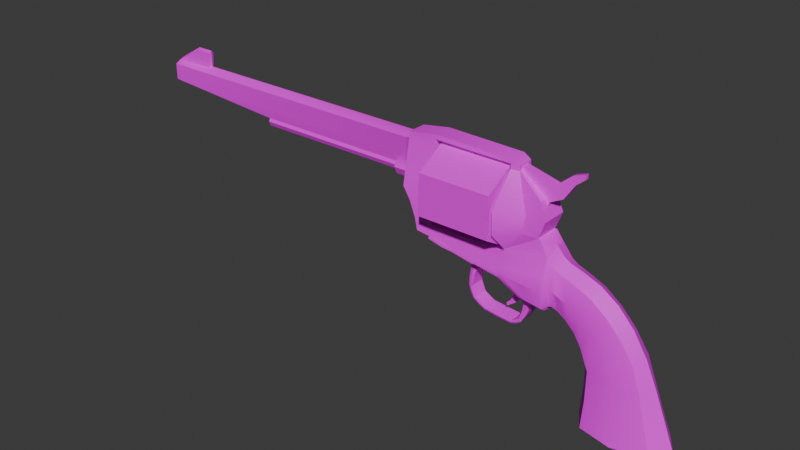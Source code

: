 # Source: Revolver.blend  (saved by Blender 4.4.32; exported with 4.5.12 LTS)
import bpy
from mathutils import Matrix  # noqa: F401  (used for matrix-valued properties, if any)

bpy.ops.wm.read_factory_settings(use_empty=True)
scene = bpy.context.scene
scene.name = 'Scene'

# ---- collections
col_collection = bpy.data.collections.new('Collection'); scene.collection.children.link(col_collection)

# ---- images (referenced by path relative to the original .blend; pixels are not part of the script)
import os
ASSET_DIR = os.environ.get("B2B_ASSET_DIR", "")  # directory of the original .blend (textures are referenced by path, not embedded)
HERE = os.path.dirname(os.path.abspath(__file__))  # packed textures are extracted next to this script under _unpacked/

def load_image(name, relpath, width, height, colorspace="sRGB"):
    """Load a texture the original file referenced (path relative to the .blend, or extracted next to this script)."""
    p = next((c for c in (os.path.join(HERE, relpath), os.path.join(ASSET_DIR, relpath)) if relpath and os.path.exists(c)), "")
    if p:
        img = bpy.data.images.load(p, check_existing=True)
        img.name = name
    else:  # same state as the original file: an image datablock whose file is absent (Cycles renders it pink)
        img = bpy.data.images.new(name, width, height)
        img.source = "FILE"
        img.filepath = "//" + (relpath or name)
    img.colorspace_settings.name = colorspace
    return img
img_revolver_texture = load_image('revolver_texture', 'revolver_texture.png', 1024, 1024, 'sRGB')

# ---- materials (node trees are filled in below, after node groups)
mat_revolver = bpy.data.materials.new('Revolver')

# ---- node groups
ng_smooth_by_angle = bpy.data.node_groups.new('Smooth by Angle', 'GeometryNodeTree')
_s = ng_smooth_by_angle.interface.new_socket(name='Mesh', in_out='OUTPUT', socket_type='NodeSocketGeometry')
_s = ng_smooth_by_angle.interface.new_socket(name='Mesh', in_out='INPUT', socket_type='NodeSocketGeometry')
_s = ng_smooth_by_angle.interface.new_socket(name='Angle', in_out='INPUT', socket_type='NodeSocketFloat')
_s.subtype = 'ANGLE'
_s.default_value = 0.5236
_s.min_value = 0.0
_s.max_value = 3.142
_s.description = 'Maximum face angle for smooth edges'
_s = ng_smooth_by_angle.interface.new_socket(name='Ignore Sharpness', in_out='INPUT', socket_type='NodeSocketBool')
_s.force_non_field = True
ng_smooth_by_angle.description = 'Set the sharpness of mesh edges based on the angle between the neighboring faces'
ng_smooth_by_angle.is_modifier = True
_N = ng_smooth_by_angle.nodes; _L = ng_smooth_by_angle.links
n0 = _N.new('GeometryNodeSetShadeSmooth'); n0.name = 'Set Shade Smooth'; n0.location = (120, -80)
n0.domain = 'EDGE'
n1 = _N.new('GeometryNodeSetShadeSmooth'); n1.name = 'Set Shade Smooth.001'; n1.location = (300, -80)
n2 = _N.new('NodeGroupOutput'); n2.name = 'Group Output'; n2.location = (480, -80)
n3 = _N.new('GeometryNodeInputMeshEdgeAngle'); n3.name = 'Edge Angle'; n3.location = (-440, -240)
n4 = _N.new('NodeGroupInput'); n4.name = 'Group Input'; n4.location = (-80, -80)
n5 = _N.new('GeometryNodeInputEdgeSmooth'); n5.name = 'Is Edge Smooth'; n5.location = (-260, -120)
n6 = _N.new('GeometryNodeInputShadeSmooth'); n6.name = 'Is Shade Smooth'; n6.location = (-440, -397)
n7 = _N.new('FunctionNodeCompare'); n7.name = 'Compare'; n7.location = (-260, -260)
n7.operation = 'LESS_EQUAL'
n7.inputs[6].default_value = (0.0, 0.0, 0.0, 0.0)
n7.inputs[7].default_value = (0.0, 0.0, 0.0, 0.0)
n8 = _N.new('FunctionNodeBooleanMath'); n8.name = 'Boolean Math.001'; n8.location = (-80, -260)
n9 = _N.new('NodeGroupInput'); n9.name = 'Group Input.001'; n9.location = (-440, -329)
n10 = _N.new('NodeGroupInput'); n10.name = 'Group Input.002'; n10.location = (-259, -189)
n11 = _N.new('FunctionNodeBooleanMath'); n11.name = 'Boolean Math'; n11.location = (-80, -149)
n11.operation = 'OR'
n12 = _N.new('FunctionNodeBooleanMath'); n12.name = 'Boolean Math.002'; n12.location = (-260, -380)
n12.operation = 'OR'
n13 = _N.new('NodeGroupInput'); n13.name = 'Group Input.003'; n13.location = (-440, -460)
_L.new(n3.outputs[0], n7.inputs[0])
_L.new(n1.outputs[0], n2.inputs[0])
_L.new(n9.outputs[1], n7.inputs[1])
_L.new(n7.outputs[0], n8.inputs[0])
_L.new(n4.outputs[0], n0.inputs[0])
_L.new(n0.outputs[0], n1.inputs[0])
_L.new(n8.outputs[0], n0.inputs[2])
_L.new(n10.outputs[2], n11.inputs[1])
_L.new(n5.outputs[0], n11.inputs[0])
_L.new(n11.outputs[0], n0.inputs[1])
_L.new(n13.outputs[2], n12.inputs[1])
_L.new(n6.outputs[0], n12.inputs[0])
_L.new(n12.outputs[0], n8.inputs[1])
n2.is_active_output = True

# ---- material node trees
mat_revolver.use_nodes = True; mat_revolver.node_tree.nodes.clear()
_N = mat_revolver.node_tree.nodes; _L = mat_revolver.node_tree.links
n0 = _N.new('ShaderNodeBsdfPrincipled'); n0.name = 'Principled BSDF'; n0.location = (10, 300)
n1 = _N.new('ShaderNodeOutputMaterial'); n1.name = 'Material Output'; n1.location = (300, 300)
n2 = _N.new('ShaderNodeTexImage'); n2.name = 'Image Texture'; n2.location = (-346, 270)
n2.image = img_revolver_texture
_L.new(n0.outputs[0], n1.inputs[0])
_L.new(n2.outputs[0], n0.inputs[0])
n1.is_active_output = True

# ---- world
world_world = bpy.data.worlds.new('World'); scene.world = world_world
world_world.use_nodes = True; world_world.node_tree.nodes.clear()
_N = world_world.node_tree.nodes; _L = world_world.node_tree.links
n0 = _N.new('ShaderNodeOutputWorld'); n0.name = 'World Output'; n0.location = (300, 300)
n1 = _N.new('ShaderNodeBackground'); n1.name = 'Background'; n1.location = (10, 300)
n1.inputs[0].default_value = (0.05088, 0.05088, 0.05088, 1.0)
_L.new(n1.outputs[0], n0.inputs[0])
n0.is_active_output = True
world_world.color = (0.05088, 0.05088, 0.05088)
world_world.sun_shadow_jitter_overblur = 0.0

# ---- meshes
me_cube = bpy.data.meshes.new('Cube')
me_cube.from_pydata([(4.022, -0.608, -1.243), (4.114, -0.608, 0.3804), (4.022, 0.6144, -1.243), (4.114, 0.6144, 0.3804), (4.829, -0.5969, -1.921), (5.414, -0.5969, -0.1507), (4.829, 0.6033, -1.921), (5.414, 0.6033, -0.1507), (5.631, -0.7191, -3.353), (6.876, -0.5969, -1.451), (5.631, 0.7255, -3.353), (6.876, 0.6033, -1.451), (5.628, 0.9219, -5.972), (7.93, -0.65, -3.509), (5.628, -0.9155, -5.972), (7.93, 0.6564, -3.509), (8.738, -0.9155, -5.972), (8.738, 0.9219, -5.972), (3.585, -0.7488, -1.133), (3.634, -0.6518, 0.7526), (3.585, 0.7552, -1.133), (3.634, 0.6582, 0.7526), (3.307, -0.6635, -1.416), (3.377, -0.6538, 1.07), (3.307, 0.6699, -1.416), (3.377, 0.6602, 1.07), (1.314, -0.7936, -0.4512), (3.377, -0.9968, -0.4512), (2.818, 0.607, -1.462), (3.377, 1.003, -0.4512), (2.818, -0.6006, -1.462), (1.314, 0.8, -0.4512), (2.32, -0.3622, -1.48), (2.547, 0.3519, -1.883), (2.547, -0.3455, -1.883), (2.32, 0.3687, -1.48), (2.084, -0.3529, -2.484), (2.191, 0.3392, -2.599), (2.191, -0.3328, -2.599), (2.084, 0.3593, -2.484), (1.726, -0.3529, -2.695), (1.689, 0.3392, -2.862), (1.689, -0.3328, -2.862), (1.726, 0.3593, -2.695), (0.3853, -0.3529, -2.573), (0.3494, 0.3392, -2.729), (0.3494, -0.3328, -2.729), (0.3853, 0.3593, -2.573), (-0.1071, -0.3529, -2.29), (-0.2709, 0.3392, -2.353), (-0.2709, -0.3328, -2.353), (-0.1071, 0.3593, -2.29), (-0.3128, -0.3529, -1.809), (-0.4867, 0.3392, -1.802), (-0.4867, -0.3328, -1.802), (-0.3128, 0.3593, -1.809), (-0.1821, -0.2956, -1.101), (-0.4551, 0.2976, -1.096), (-0.4551, -0.2912, -1.096), (-0.1821, 0.302, -1.101), (0.1063, -0.3064, -0.7704), (-0.4306, 0.2991, -0.7708), (-0.4306, -0.2927, -0.7708), (0.1063, 0.3128, -0.7704), (0.9272, -0.7978, -0.4512), (-1.14, 0.7521, -0.3158), (-1.14, -0.7457, -0.3158), (0.9272, 0.8042, -0.4512), (-2.403, -0.6887, -0.008186), (-1.092, -0.7349, -0.2238), (1.437, 0.6692, -0.7987), (1.437, -0.6628, -0.7987), (-2.403, 0.6951, -0.008186), (-2.411, -0.7093, -0.1267), (0.6985, 0.6068, -0.6278), (0.6985, -0.6004, -0.6278), (-2.411, 0.7157, -0.1267), (-1.092, 0.7413, -0.2238), (4.005, 0.003208, -1.548), (4.068, -0.8372, -0.4314), (4.132, 0.003208, 0.6848), (4.068, 0.8436, -0.4314), (4.409, 0.6047, -1.512), (4.688, 0.6047, 0.1756), (5.122, 0.8283, -1.036), (4.72, 0.003208, -2.253), (5.523, 0.003208, 0.1813), (5.122, -0.8219, -1.036), (4.409, -0.5983, -1.512), (4.688, -0.5983, 0.1756), (6.282, 0.8484, -2.19), (5.151, 0.003208, -3.617), (7.102, 0.003208, -1.198), (6.282, -0.842, -2.19), (6.157, -0.5969, -0.6993), (6.157, 0.6033, -0.6993), (5.188, 0.6155, -2.48), (5.188, -0.6091, -2.48), (7.183, 1.266, -5.972), (8.326, 0.7693, -4.725), (8.312, 0.003208, -3.474), (7.183, -1.26, -5.972), (7.507, 0.6099, -2.379), (9.322, 0.003208, -5.972), (6.884, 0.9148, -3.552), (7.507, -0.6035, -2.379), (5.045, 0.003208, -5.972), (6.884, -0.9084, -3.552), (5.647, 0.7765, -4.719), (5.647, -0.77, -4.719), (8.326, -0.7628, -4.725), (3.602, 0.003208, -1.44), (3.621, -0.9155, -0.1264), (3.639, 0.003208, 1.075), (3.621, 0.9219, -0.1264), (3.796, -0.6302, 0.57), (3.766, -0.6405, -1.122), (3.796, 0.6366, 0.57), (3.766, 0.647, -1.122), (2.305, 0.8584, -1.12), (3.377, -0.9382, 0.2737), (3.471, 0.9775, -0.8199), (3.225, 0.9615, -1.166), (3.504, -0.6579, 0.9168), (3.463, -0.6728, -1.401), (3.504, 0.6643, 0.9168), (3.463, 0.6792, -1.401), (3.346, 0.003208, -1.502), (3.225, -0.9551, -1.166), (3.377, 0.003208, 1.35), (3.377, 0.9446, 0.2737), (3.471, -0.9711, -0.8199), (2.305, -0.8519, -1.12), (2.987, 0.003208, -1.579), (1.104, -0.57, -0.6695), (2.346, 0.9056, -0.4512), (2.346, -0.8992, -0.4512), (3.069, -0.6556, -1.417), (3.069, 0.662, -1.417), (2.452, 0.4065, -1.662), (2.452, -0.4001, -1.662), (2.615, 0.003208, -1.926), (1.121, -0.7917, -0.4512), (2.639, -0.4704, -1.589), (2.639, 0.4768, -1.589), (1.326, 0.8054, -0.6626), (1.326, -0.799, -0.6626), (2.139, 0.3748, -2.538), (2.139, -0.3684, -2.538), (2.197, 0.003208, -2.565), (2.082, 0.003208, -2.485), (2.233, 0.3593, -1.98), (2.233, -0.3529, -1.98), (2.402, -0.3328, -2.238), (2.402, 0.3392, -2.238), (1.702, 0.3748, -2.78), (1.702, -0.3684, -2.78), (1.611, 0.003208, -2.84), (1.73, 0.003208, -2.693), (1.969, -0.3328, -2.758), (1.969, 0.3392, -2.758), (1.919, 0.3593, -2.605), (1.919, -0.3529, -2.605), (0.3709, 0.3748, -2.653), (0.3709, -0.3684, -2.653), (0.4123, 0.003208, -2.718), (0.3832, 0.003208, -2.57), (1.024, 0.3392, -2.813), (1.057, 0.3593, -2.64), (1.057, -0.3529, -2.64), (1.024, -0.3328, -2.813), (-0.1912, 0.3748, -2.321), (-0.1912, -0.3684, -2.321), (-0.2499, 0.003208, -2.344), (-0.1043, 0.003208, -2.289), (0.1244, 0.3593, -2.436), (0.1244, -0.3529, -2.436), (0.003123, -0.3328, -2.553), (0.003123, 0.3392, -2.553), (-0.4001, 0.3748, -1.804), (-0.4001, -0.3684, -1.804), (-0.4774, 0.003208, -1.786), (-0.31, 0.003208, -1.81), (-0.3971, -0.3328, -2.089), (-0.3971, 0.3392, -2.089), (-0.2177, 0.3593, -2.055), (-0.2177, -0.3529, -2.055), (-0.3177, 0.3532, -1.09), (-0.3177, -0.3468, -1.09), (-0.4843, 0.003208, -1.115), (-0.1664, 0.003208, -1.059), (-0.2489, 0.3547, -1.433), (-0.2489, -0.3482, -1.433), (-0.4801, -0.3269, -1.433), (-0.4801, 0.3333, -1.433), (-0.168, 0.3763, -0.7682), (-0.168, -0.3699, -0.7682), (-0.5333, 0.003208, -0.7563), (-0.4449, 0.2843, -0.9101), (-0.05099, 0.2921, -0.9052), (-0.05099, -0.2857, -0.9052), (-0.4449, -0.2779, -0.9101), (-1.12, 0.7513, -0.2772), (0.02405, -0.755, -0.3761), (-2.403, 0.003208, -0.008186), (-1.081, 0.003208, -0.3865), (0.894, 0.7918, -0.5839), (0.3413, -0.4289, -0.6834), (-0.5471, -0.4057, -0.587), (-0.5471, 0.4121, -0.587), (2.303, 0.003208, -1.463), (1.878, 0.571, -1.102), (1.878, -0.5646, -1.102), (0.1575, 0.003208, -0.7647), (-2.407, 0.7051, -0.06742), (0.3413, 0.4353, -0.6834), (0.894, -0.7854, -0.5839), (-2.411, 0.003208, -0.1267), (-1.12, -0.7449, -0.2772), (0.8167, 0.003208, -0.6637), (0.02405, 0.7614, -0.3761), (1.104, 0.5764, -0.6695), (1.121, 0.7981, -0.4512), (1.421, 0.003208, -0.8177), (-1.68, 0.785, -0.2443), (-2.407, -0.6987, -0.06742), (-1.641, 0.7727, -0.1335), (-1.641, -0.7663, -0.1335), (-1.68, -0.7786, -0.2443), (-0.05099, -0.7399, -0.5223), (-0.05099, 0.7463, -0.5223), (3.782, -0.8703, -0.2705), (4.549, 0.8302, -0.6681), (6.336, 0.003208, -0.3766), (4.549, -0.8238, -0.6681), (4.356, 0.003208, -1.828), (4.741, 0.003208, 0.492), (6.921, 0.8541, -2.66), (5.678, 0.8314, -1.572), (5.678, -0.825, -1.572), (4.991, 0.003208, -2.813), (6.996, 1.058, -4.73), (6.921, -0.8477, -2.66), (7.183, 0.003208, -5.972), (7.764, 0.003208, -2.259), (5.141, 0.003208, -4.734), (8.822, 0.003208, -4.721), (6.996, -1.052, -4.73), (3.495, -0.9441, 0.0762), (3.801, 0.003208, 0.8835), (3.763, 0.003208, -1.435), (3.782, 0.8767, -0.2705), (3.421, -0.9378, -1.213), (3.507, 0.003208, 1.226), (3.478, 0.003208, -1.488), (3.421, 0.9442, -1.213), (2.797, 0.003208, -1.698), (3.495, 0.9505, 0.0762), (2.763, -0.9383, -1.115), (2.763, 0.9447, -1.115), (3.177, 0.003208, -1.522), (2.229, 0.003208, -1.974), (2.132, 0.7017, -1.23), (2.132, -0.6953, -1.23), (1.96, 0.003208, -2.754), (2.324, -0.3684, -2.111), (2.419, 0.003208, -2.247), (2.324, 0.3748, -2.111), (1.04, 0.3748, -2.73), (1.946, 0.3748, -2.684), (1.918, 0.003208, -2.601), (1.946, -0.3684, -2.684), (0.1271, 0.003208, -2.433), (1.058, 0.003208, -2.636), (1.04, -0.3684, -2.73), (1.02, 0.003208, -2.815), (-0.3989, 0.003208, -2.086), (0.0607, -0.3684, -2.496), (0.01164, 0.003208, -2.554), (0.0607, 0.3748, -2.496), (-0.2436, 0.003208, -1.432), (-0.3107, 0.3748, -2.073), (-0.2136, 0.003208, -2.055), (-0.3107, -0.3684, -2.073), (-0.2496, 0.344, -0.906), (-0.368, -0.3626, -1.432), (-0.4902, 0.003208, -1.436), (-0.368, 0.369, -1.432), (-1.65, -0.7741, -0.1915), (-0.01001, 0.003208, -0.9049), (-0.2496, -0.3376, -0.906), (-0.495, 0.003208, -0.912), (-2.407, 0.003208, -0.06742), (0.00667, -0.7505, -0.482), (-0.6933, 0.003208, -0.5728), (0.006671, 0.7569, -0.482), (0.4842, 0.003208, -0.7002), (1.851, 0.003208, -1.091), (1.112, -0.7763, -0.6181), (1.107, 0.003208, -0.6876), (1.112, 0.7827, -0.6181), (-1.65, 0.7805, -0.1915), (-1.675, 0.003208, -0.2513), (-0.09415, -0.547, -0.6369), (-0.09415, 0.5534, -0.6369), (-2.313, -0.6392, 0.5358), (-3.002, -0.7389, 0.09041), (-2.313, 0.6456, 0.5358), (-0.8321, -0.6392, 0.4796), (-0.8321, 0.6456, 0.4796), (-3.002, 0.7453, 0.09041), (-3.002, 0.003208, 0.09041), (-3.131, -0.7413, 0.6854), (-3.131, 0.7477, 0.6854), (1.293, -0.7227, -0.2588), (1.293, 0.7291, -0.2588), (1.34, -0.6392, 0.4796), (1.34, 0.6456, 0.4796), (-2.313, -0.6392, 1.435), (-2.313, 0.6456, 1.435), (-3.376, -0.7917, 1.435), (-3.376, 0.7981, 1.435), (-2.313, -0.6391, 2.019), (-2.313, 0.6455, 2.019), (-3.662, -0.8562, 2.019), (-3.662, 0.8626, 2.019), (-2.313, -0.4798, 4.085), (-2.313, 0.4862, 4.085), (-3.933, -0.4289, 4.018), (-3.933, 0.4353, 4.018), (-2.313, -0.4655, 4.352), (-2.313, 0.4719, 4.352), (-3.662, -0.4655, 4.352), (-3.662, 0.4719, 4.352), (1.374, -0.6392, 0.6606), (1.374, 0.6456, 0.6606), (3.021, 0.6211, 1.595), (3.021, -0.6147, 1.595), (1.383, -1.55, 1.604), (1.383, 1.556, 1.604), (2.927, 0.6091, 1.604), (2.927, -0.6026, 1.604), (1.383, -1.591, 2.636), (1.383, 1.598, 2.636), (3.222, 0.6426, 2.401), (3.222, -0.6362, 2.401), (1.383, -0.4517, 4.085), (1.383, 0.4581, 4.085), (2.927, 0.5562, 3.19), (2.927, -0.5497, 3.19), (1.772, 0.3868, 4.322), (1.772, 0.3867, 4.085), (1.772, -0.3803, 4.085), (1.383, 0.4603, 4.322), (1.383, -0.4539, 4.322), (1.772, -0.3803, 4.322), (-2.313, -0.4655, 4.577), (-2.313, 0.4719, 4.577), (1.383, 0.4684, 4.504), (1.383, -0.462, 4.504), (2.155, 0.6273, 1.604), (2.155, -0.6209, 1.604), (2.302, 0.6286, 2.401), (2.302, -0.6222, 2.401), (-3.933, 0.4353, 3.241), (-3.933, -0.4289, 3.241), (-3.662, 0.6767, 3.052), (-3.662, 0.4908, 4.085), (-3.662, -0.4844, 4.085), (-3.662, -0.6703, 3.052), (-18.45, 0.4353, 3.241), (-18.45, 0.4353, 4.018), (-18.45, -0.4289, 4.018), (-18.45, -0.4289, 3.241), (-4.496, -0.3344, 2.738), (-4.496, 0.3408, 2.738), (-12.11, -0.3344, 2.738), (-12.11, 0.3408, 2.738), (-4.496, -0.397, 2.59), (-4.496, 0.4034, 2.59), (-12.11, -0.397, 2.59), (-12.11, 0.4034, 2.59), (-4.496, -0.3039, 2.375), (-4.496, 0.3103, 2.375), (-12.11, -0.3039, 2.375), (-12.11, 0.3103, 2.375), (-4.348, -0.5226, 2.833), (-4.348, 0.529, 2.833), (-4.348, -0.62, 2.602), (-4.348, 0.6264, 2.602), (-4.348, -0.475, 2.267), (-4.348, 0.4814, 2.267), (-3.757, -0.5226, 2.833), (-3.757, 0.529, 2.833), (-3.757, -0.62, 2.602), (-3.757, 0.6264, 2.602), (-3.757, -0.475, 2.267), (-3.757, 0.4814, 2.267), (-3.933, 0.003208, 4.237), (-18.45, 0.003208, 4.237), (-12.11, 0.003208, 2.52), (-18.45, 0.003208, 3.024), (-18.45, 0.3365, 3.33), (-18.45, 0.3365, 3.93), (-18.45, 0.003208, 4.098), (-18.45, -0.3301, 3.93), (-18.45, -0.3301, 3.33), (-18.45, 0.003208, 3.162), (-18.21, 0.3365, 3.33), (-18.21, 0.3365, 3.93), (-18.21, 0.003208, 4.098), (-18.21, -0.3301, 3.93), (-18.21, -0.3301, 3.33), (-18.21, 0.003208, 3.162), (-16.28, 0.003208, 4.237), (-16.36, -0.4289, 4.018), (-16.36, 0.4353, 4.018), (-18.45, 0.1494, 4.169), (-18.45, -0.1429, 4.169), (-17.1, 0.1212, 4.916), (-16.28, 0.003208, 5.025), (-16.28, 0.1212, 4.916), (-16.36, 0.1319, 4.177), (-16.36, -0.1255, 4.177), (-17.1, 0.003208, 5.025), (-17.1, -0.1148, 4.916), (-16.28, -0.1148, 4.916)], [(365, 392)], [(0, 79, 231, 116), (79, 1, 115, 231), (231, 115, 19, 112), (116, 231, 112, 18), (2, 81, 232, 82), (81, 3, 83, 232), (232, 83, 7, 84), (82, 232, 84, 6), (7, 86, 233, 95), (86, 5, 94, 233), (233, 94, 9, 92), (95, 233, 92, 11), (4, 87, 234, 88), (87, 5, 89, 234), (234, 89, 1, 79), (88, 234, 79, 0), (2, 82, 235, 78), (82, 6, 85, 235), (235, 85, 4, 88), (78, 235, 88, 0), (7, 83, 236, 86), (83, 3, 80, 236), (236, 80, 1, 89), (86, 236, 89, 5), (10, 90, 237, 104), (11, 102, 237, 90), (15, 104, 237, 102), (6, 84, 238, 96), (84, 7, 95, 238), (238, 95, 11, 90), (96, 238, 90, 10), (5, 87, 239, 94), (87, 4, 97, 239), (239, 97, 8, 93), (94, 239, 93, 9), (4, 85, 240, 97), (85, 6, 96, 240), (240, 96, 10, 91), (97, 240, 91, 8), (10, 104, 241, 108), (104, 15, 99, 241), (241, 99, 17, 98), (108, 241, 98, 12), (9, 93, 242, 105), (8, 107, 242, 93), (13, 105, 242, 107), (12, 98, 243, 106), (98, 17, 103, 243), (243, 103, 16, 101), (106, 243, 101, 14), (11, 92, 244, 102), (92, 9, 105, 244), (244, 105, 13, 100), (102, 244, 100, 15), (8, 91, 245, 109), (91, 10, 108, 245), (245, 108, 12, 106), (109, 245, 106, 14), (15, 100, 246, 99), (100, 13, 110, 246), (246, 110, 16, 103), (99, 246, 103, 17), (13, 107, 247, 110), (107, 8, 109, 247), (247, 109, 14, 101), (110, 247, 101, 16), (18, 112, 248, 131), (112, 19, 123, 248), (248, 123, 23, 120), (131, 248, 120, 27), (1, 80, 249, 115), (80, 3, 117, 249), (249, 117, 21, 113), (115, 249, 113, 19), (2, 78, 250, 118), (78, 0, 116, 250), (250, 116, 18, 111), (118, 250, 111, 20), (3, 81, 251, 117), (81, 2, 118, 251), (251, 118, 20, 114), (117, 251, 114, 21), (22, 124, 252, 128), (18, 131, 252, 124), (27, 128, 252, 131), (19, 113, 253, 123), (113, 21, 125, 253), (253, 125, 25, 129), (123, 253, 129, 23), (20, 111, 254, 126), (111, 18, 124, 254), (254, 124, 22, 127), (126, 254, 127, 24), (20, 126, 255, 121), (24, 122, 255, 126), (29, 121, 255, 122), (67, 220, 77, 315), (28, 133, 256, 144), (133, 30, 143, 256), (256, 143, 34, 141), (144, 256, 141, 33), (21, 114, 257, 125), (114, 20, 121, 257), (257, 121, 29, 130), (125, 257, 130, 25), (226, 72, 307, 309, 77), (22, 128, 258, 137), (128, 27, 136, 258), (258, 136, 26, 132), (137, 258, 132, 30), (29, 122, 259, 135), (122, 24, 138, 259), (259, 138, 28, 119), (135, 259, 119, 31), (24, 127, 260, 138), (127, 22, 137, 260), (260, 137, 30, 133), (138, 260, 133, 28), (32, 210, 261, 152), (210, 35, 151, 261), (261, 151, 39, 150), (152, 261, 150, 36), (31, 119, 262, 145), (28, 144, 262, 119), (33, 139, 262, 144), (35, 211, 262, 139), (70, 145, 262, 211), (64, 142, 314), (30, 132, 263, 143), (26, 146, 263, 132), (71, 212, 263, 146), (32, 140, 263, 212), (34, 143, 263, 140), (37, 149, 264, 160), (149, 38, 159, 264), (264, 159, 42, 157), (160, 264, 157, 41), (34, 140, 265, 153), (140, 32, 152, 265), (265, 152, 36, 148), (153, 265, 148, 38), (33, 141, 266, 154), (141, 34, 153, 266), (266, 153, 38, 149), (154, 266, 149, 37), (35, 139, 267, 151), (139, 33, 154, 267), (267, 154, 37, 147), (151, 267, 147, 39), (43, 155, 268, 168), (155, 41, 167, 268), (268, 167, 45, 163), (168, 268, 163, 47), (39, 147, 269, 161), (147, 37, 160, 269), (269, 160, 41, 155), (161, 269, 155, 43), (36, 150, 270, 162), (150, 39, 161, 270), (270, 161, 43, 158), (162, 270, 158, 40), (38, 148, 271, 159), (148, 36, 162, 271), (271, 162, 40, 156), (159, 271, 156, 42), (44, 166, 272, 176), (166, 47, 175, 272), (272, 175, 51, 174), (176, 272, 174, 48), (40, 158, 273, 169), (158, 43, 168, 273), (273, 168, 47, 166), (169, 273, 166, 44), (42, 156, 274, 170), (156, 40, 169, 274), (274, 169, 44, 164), (170, 274, 164, 46), (41, 157, 275, 167), (157, 42, 170, 275), (275, 170, 46, 165), (167, 275, 165, 45), (49, 173, 276, 184), (173, 50, 183, 276), (276, 183, 54, 181), (184, 276, 181, 53), (46, 164, 277, 177), (164, 44, 176, 277), (277, 176, 48, 172), (177, 277, 172, 50), (45, 165, 278, 178), (165, 46, 177, 278), (278, 177, 50, 173), (178, 278, 173, 49), (47, 163, 279, 175), (163, 45, 178, 279), (279, 178, 49, 171), (175, 279, 171, 51), (52, 182, 280, 192), (182, 55, 191, 280), (280, 191, 59, 190), (192, 280, 190, 56), (51, 171, 281, 185), (171, 49, 184, 281), (281, 184, 53, 179), (185, 281, 179, 55), (48, 174, 282, 186), (174, 51, 185, 282), (282, 185, 55, 182), (186, 282, 182, 52), (50, 172, 283, 183), (172, 48, 186, 283), (283, 186, 52, 180), (183, 283, 180, 54), (59, 187, 284, 199), (187, 57, 198, 284), (284, 198, 61, 195), (199, 284, 195, 63), (54, 180, 285, 193), (180, 52, 192, 285), (285, 192, 56, 188), (193, 285, 188, 58), (53, 181, 286, 194), (181, 54, 193, 286), (286, 193, 58, 189), (194, 286, 189, 57), (55, 179, 287, 191), (179, 53, 194, 287), (287, 194, 57, 187), (191, 287, 187, 59), (66, 218, 288, 228), (218, 69, 227, 288), (288, 227, 68, 225), (228, 288, 225, 73), (56, 190, 289, 200), (190, 59, 199, 289), (289, 199, 63, 213), (200, 289, 213, 60), (58, 188, 290, 201), (188, 56, 200, 290), (290, 200, 60, 196), (201, 290, 196, 62), (57, 189, 291, 198), (189, 58, 201, 291), (291, 201, 62, 197), (198, 291, 197, 61), (73, 225, 292, 217), (225, 68, 204, 292), (292, 204, 72, 214), (217, 292, 214, 76), (66, 229, 293, 218), (229, 75, 216, 293), (293, 216, 64, 203), (218, 293, 203, 69), (61, 197, 294, 209), (197, 62, 208, 294), (294, 208, 66, 205), (209, 294, 205, 65), (74, 230, 295, 206), (230, 65, 202, 295), (295, 202, 77, 220), (206, 295, 220, 67), (63, 215, 296, 213), (215, 74, 219, 296), (296, 219, 75, 207), (213, 296, 207, 60), (71, 223, 297, 212), (223, 70, 211, 297), (297, 211, 35, 210), (212, 297, 210, 32), (64, 216, 298, 142), (216, 75, 134, 298), (298, 134, 71, 146), (142, 298, 146, 26), (75, 219, 299, 134), (219, 74, 221, 299), (299, 221, 70, 223), (134, 299, 223, 71), (74, 206, 300, 221), (206, 67, 222, 300), (300, 222, 31, 145), (221, 300, 145, 70), (317, 130, 315), (77, 202, 301, 226), (202, 65, 224, 301), (301, 224, 76, 214), (226, 301, 214, 72), (65, 205, 302, 224), (205, 66, 228, 302), (302, 228, 73, 217), (224, 302, 217, 76), (62, 196, 303, 208), (196, 60, 207, 303), (303, 207, 75, 229), (208, 303, 229, 66), (63, 195, 304, 215), (195, 61, 209, 304), (304, 209, 65, 230), (215, 304, 230, 74), (135, 31, 26, 136, 27, 29), (307, 305, 308, 309), (69, 203, 64, 314), (72, 204, 311, 310), (311, 306, 312, 313, 310), (307, 72, 310, 313), (68, 305, 312, 306), (313, 312, 320, 321), (227, 69, 308, 305, 68), (204, 68, 306, 311), (315, 29, 31), (308, 69, 314, 316), (309, 308, 316, 317), (77, 309, 317, 315), (67, 315, 222), (222, 315, 31), (26, 314, 142), (318, 319, 323, 322), (337, 336, 340, 341), (23, 129, 25), (316, 120, 23), (314, 27, 120), (317, 25, 130), (315, 130, 29), (27, 26, 29), (316, 23, 337, 334), (316, 314, 120), (314, 26, 27), (26, 31, 29), (312, 305, 318, 320), (305, 307, 319, 318), (307, 313, 321, 319), (323, 325, 366, 367, 327), (320, 318, 322, 324), (321, 320, 324, 325), (319, 321, 325, 323), (327, 367, 333, 331), (322, 323, 327, 326), (324, 322, 326, 368, 369), (333, 332, 356, 357), (326, 327, 331, 330), (368, 326, 330, 332), (367, 368, 332, 333), (25, 317, 335, 336), (317, 316, 334, 335), (25, 336, 129), (129, 337, 23), (336, 337, 129), (361, 341, 345, 363), (335, 339, 360), (335, 334, 338, 339), (334, 337, 341), (363, 345, 349, 352), (339, 338, 342, 343), (341, 340, 344, 345), (360, 339, 343, 362), (355, 359, 354), (343, 342, 346, 347), (345, 344, 348, 349), (362, 343, 347, 351), (352, 349, 348, 351), (352, 351, 350, 355), (347, 346, 354, 353), (346, 352, 355, 354), (351, 347, 353, 350), (359, 358, 357, 356), (332, 330, 356), (333, 357, 331), (354, 359, 356, 330), (350, 358, 359, 355), (353, 358, 350), (358, 353, 331, 357), (353, 354, 330, 331), (340, 360, 362, 344), (338, 361, 363, 342), (344, 362, 351, 348), (342, 363, 352, 346), (336, 335, 360, 340), (338, 334, 341, 361), (325, 396, 397), (365, 328, 415, 372, 373), (364, 329, 367, 366), (329, 398, 328, 368, 367), (328, 365, 369, 368), (372, 418, 399, 404, 405), (329, 364, 370, 371, 416), (365, 373, 376, 374), (401, 370, 377, 400), (374, 376, 380, 378), (375, 364, 387), (370, 364, 375, 377), (381, 379, 383, 385), (365, 386, 392, 369), (377, 375, 379, 381), (376, 400, 377, 381, 380), (383, 382, 384, 385), (380, 381, 385, 384), (378, 380, 384, 382), (374, 378, 388, 386), (386, 388, 394, 392), (390, 391, 397, 396), (383, 379, 389, 391), (382, 383, 391, 390), (379, 375, 387, 389), (378, 382, 390, 388), (325, 397, 395), (366, 395, 393), (374, 386, 365), (391, 389, 395, 397), (389, 387, 393, 395), (388, 390, 396, 394), (324, 394, 396), (369, 392, 394), (325, 324, 396), (366, 325, 395), (324, 369, 394), (393, 387, 364), (366, 393, 364), (398, 329, 416, 422), (398, 414, 423), (373, 401, 400, 376), (405, 404, 410, 411), (370, 401, 407, 402), (401, 373, 406, 407), (399, 417, 371, 403, 404), (373, 372, 405, 406), (371, 370, 402, 403), (408, 413, 412, 411, 410, 409), (406, 405, 411, 412), (403, 402, 408, 409), (407, 406, 412, 413), (402, 407, 413, 408), (404, 403, 409, 410), (423, 426, 425), (426, 420, 424, 425), (422, 417, 419), (417, 399, 424, 419), (423, 414, 420, 426), (422, 416, 371, 417), (399, 418, 425, 424), (420, 421, 419, 424), (415, 423, 418, 372), (414, 422, 421, 420), (328, 398, 423, 415), (414, 398, 422), (418, 423, 425), (421, 422, 419)])
me_cube.polygons.foreach_set('use_smooth', [True] * 445)
_k = {(17, 98): 1.0, (12, 98): 1.0, (16, 101): 1.0, (14, 101): 1.0, (17, 103): 1.0, (16, 103): 1.0, (14, 106): 1.0, (12, 106): 1.0, (27, 120): 1.0, (23, 120): 1.0, (23, 129): 1.0, (25, 129): 1.0, (25, 130): 1.0, (29, 130): 1.0, (27, 29): 1.0, (29, 135): 1.0, (31, 135): 1.0, (26, 136): 1.0, (27, 136): 1.0, (35, 139): 0.43, (33, 139): 0.43, (34, 140): 0.43, (32, 140): 0.43, (64, 142): 1.0, (26, 142): 1.0, (70, 145): 1.0, (31, 145): 1.0, (71, 146): 1.0, (26, 146): 1.0, (39, 147): 0.43, (37, 147): 0.43, (38, 148): 0.43, (36, 148): 0.43, (36, 150): 0.86364, (39, 150): 0.86364, (35, 151): 0.86364, (39, 151): 0.86364, (36, 152): 0.86364, (32, 152): 0.86364, (38, 153): 0.43, (34, 153): 0.43, (37, 154): 0.43, (33, 154): 0.43, (43, 155): 0.43, (41, 155): 0.43, (42, 156): 0.43, (40, 156): 0.43, (40, 158): 0.86364, (43, 158): 0.86364, (38, 159): 0.43, (42, 159): 0.43, (41, 160): 0.43, (37, 160): 0.43, (43, 161): 0.86364, (39, 161): 0.86364, (40, 162): 0.86364, (36, 162): 0.86364, (47, 163): 0.43, (45, 163): 0.43, (46, 164): 0.43, (44, 164): 0.43, (44, 166): 0.86364, (47, 166): 0.86364, (41, 167): 0.43, (45, 167): 0.43, (47, 168): 0.86364, (43, 168): 0.86364, (44, 169): 0.86364, (40, 169): 0.86364, (46, 170): 0.43, (42, 170): 0.43, (51, 171): 0.43, (49, 171): 0.43, (50, 172): 0.43, (48, 172): 0.43, (48, 174): 0.86364, (51, 174): 0.86364, (47, 175): 0.86364, (51, 175): 0.86364, (48, 176): 0.86364, (44, 176): 0.86364, (50, 177): 0.43, (46, 177): 0.43, (49, 178): 0.43, (45, 178): 0.43, (55, 179): 0.43, (53, 179): 0.43, (54, 180): 0.43, (52, 180): 0.43, (52, 182): 0.86364, (55, 182): 0.86364, (50, 183): 0.43, (54, 183): 0.43, (53, 184): 0.43, (49, 184): 0.43, (55, 185): 0.86364, (51, 185): 0.86364, (52, 186): 0.86364, (48, 186): 0.86364, (59, 187): 0.31091, (57, 187): 0.31091, (58, 188): 0.31091, (56, 188): 0.31091, (56, 190): 0.86364, (59, 190): 0.86364, (55, 191): 0.86364, (59, 191): 0.86364, (56, 192): 0.86364, (52, 192): 0.86364, (58, 193): 0.43, (54, 193): 0.43, (57, 194): 0.43, (53, 194): 0.43, (63, 195): 0.31091, (61, 195): 0.31091, (62, 196): 0.31091, (60, 196): 0.31091, (57, 198): 0.31091, (61, 198): 0.31091, (63, 199): 0.31091, (59, 199): 0.31091, (60, 200): 0.31091, (56, 200): 0.31091, (62, 201): 0.31091, (58, 201): 0.31091, (77, 202): 1.0, (65, 202): 1.0, (69, 203): 1.0, (64, 203): 1.0, (68, 204): 1.0, (72, 204): 1.0, (74, 206): 1.0, (67, 206): 1.0, (26, 31): 1.0, (32, 210): 0.41591, (35, 210): 0.41591, (35, 211): 0.41591, (70, 211): 0.41591, (32, 212): 0.41591, (71, 212): 0.41591, (60, 213): 0.91, (63, 213): 0.91, (72, 214): 1.0, (76, 214): 1.0, (64, 216): 1.0, (75, 216): 1.0, (76, 217): 1.0, (73, 217): 1.0, (66, 218): 1.0, (69, 218): 1.0, (67, 220): 1.0, (77, 220): 1.0, (31, 222): 1.0, (67, 222): 1.0, (65, 224): 1.0, (76, 224): 1.0, (73, 225): 1.0, (68, 225): 1.0, (72, 226): 1.0, (77, 226): 1.0, (69, 227): 1.0, (68, 227): 1.0, (73, 228): 1.0, (66, 228): 1.0, (306, 311): 1.0, (305, 307): 1.0, (308, 309): 1.0, (307, 309): 1.0, (312, 313): 1.0, (305, 308): 1.0, (310, 311): 1.0, (316, 317): 1.0, (334, 335): 1.0, (318, 319): 1.0, (320, 321): 1.0, (322, 323): 1.0, (326, 327): 1.0, (330, 331): 1.0, (332, 333): 1.0, (338, 339): 1.0, (342, 343): 1.0, (346, 347): 1.0, (353, 354): 1.0, (356, 357): 1.0, (358, 359): 1.0, (324, 325): 1.0, (367, 368): 1.0, (329, 398): 1.0, (371, 417): 1.0, (328, 398): 1.0, (399, 418): 1.0, (403, 404): 1.0, (404, 405): 1.0, (409, 410): 1.0, (410, 411): 1.0, (419, 424): 1.0, (399, 417): 1.0, (372, 418): 1.0, (424, 425): 1.0}
me_cube.attributes.new('crease_edge', 'FLOAT', 'EDGE').data.foreach_set('value', [_k.get((min(e.vertices), max(e.vertices)), 0.0) for e in me_cube.edges])
_uv = me_cube.uv_layers.new(name='UVMap')
_uv.uv.foreach_set('vector', [0.5294, 0.215, 0.5091, 0.2042, 0.5094, 0.1949, 0.5303, 0.2071, 0.5091, 0.2042, 0.4887, 0.1933, 0.4888, 0.1828, 0.5094, 0.1949, 0.5094, 0.1949, 0.4888, 0.1828, 0.4867, 0.1762, 0.5083, 0.1888, 0.5303, 0.2071, 0.5094, 0.1949, 0.5083, 0.1888, 0.5332, 0.2028, 0.7116, 0.215, 0.732, 0.2041, 0.7333, 0.2193, 0.7108, 0.2284, 0.732, 0.2041, 0.7524, 0.1933, 0.7559, 0.2103, 0.7333, 0.2193, 0.7333, 0.2193, 0.7559, 0.2103, 0.7587, 0.2327, 0.7329, 0.2386, 0.7108, 0.2284, 0.7333, 0.2193, 0.7329, 0.2386, 0.7071, 0.2447, 0.5498, 0.3359, 0.5762, 0.3388, 0.5768, 0.3768, 0.5504, 0.3709, 0.5762, 0.3388, 0.6024, 0.3351, 0.603, 0.37, 0.5768, 0.3768, 0.5768, 0.3768, 0.603, 0.37, 0.6036, 0.4047, 0.5775, 0.4139, 0.5504, 0.3709, 0.5768, 0.3768, 0.5775, 0.4139, 0.551, 0.4056, 0.534, 0.2447, 0.5082, 0.2387, 0.5077, 0.2193, 0.5302, 0.2284, 0.5082, 0.2387, 0.4823, 0.2327, 0.4851, 0.2103, 0.5077, 0.2193, 0.5077, 0.2193, 0.4851, 0.2103, 0.4887, 0.1933, 0.5091, 0.2042, 0.5302, 0.2284, 0.5077, 0.2193, 0.5091, 0.2042, 0.5294, 0.215, 0.7179, 0.3571, 0.7364, 0.3575, 0.7363, 0.3839, 0.7192, 0.3839, 0.7364, 0.3575, 0.7574, 0.3576, 0.7549, 0.3839, 0.7363, 0.3839, 0.7363, 0.3839, 0.7549, 0.3839, 0.7574, 0.4102, 0.7364, 0.4103, 0.7192, 0.3839, 0.7363, 0.3839, 0.7364, 0.4103, 0.7179, 0.4107, 0.5498, 0.3359, 0.5492, 0.3028, 0.5756, 0.3032, 0.5762, 0.3388, 0.5492, 0.3028, 0.5483, 0.2768, 0.5751, 0.2758, 0.5756, 0.3032, 0.5756, 0.3032, 0.5751, 0.2758, 0.6019, 0.2759, 0.6019, 0.3019, 0.5762, 0.3388, 0.5756, 0.3032, 0.6019, 0.3019, 0.6024, 0.3351, 0.6842, 0.2852, 0.722, 0.2838, 0.72, 0.3063, 0.6978, 0.3186, 0.7487, 0.2874, 0.7355, 0.3164, 0.72, 0.3063, 0.722, 0.2838, 0.7144, 0.3433, 0.6978, 0.3186, 0.72, 0.3063, 0.7355, 0.3164, 0.7071, 0.2447, 0.7329, 0.2386, 0.7281, 0.2601, 0.6988, 0.2616, 0.7329, 0.2386, 0.7587, 0.2327, 0.7564, 0.2588, 0.7281, 0.2601, 0.7281, 0.2601, 0.7564, 0.2588, 0.7487, 0.2874, 0.722, 0.2838, 0.6988, 0.2616, 0.7281, 0.2601, 0.722, 0.2838, 0.6842, 0.2852, 0.4823, 0.2327, 0.5082, 0.2387, 0.513, 0.2601, 0.4847, 0.2588, 0.5082, 0.2387, 0.534, 0.2447, 0.5422, 0.2616, 0.513, 0.2601, 0.513, 0.2601, 0.5422, 0.2616, 0.5569, 0.2853, 0.519, 0.2839, 0.4847, 0.2588, 0.513, 0.2601, 0.519, 0.2839, 0.4923, 0.2874, 0.5081, 0.2421, 0.5344, 0.2567, 0.5344, 0.2813, 0.5076, 0.2666, 0.5344, 0.2567, 0.5608, 0.2421, 0.5613, 0.2666, 0.5344, 0.2813, 0.5344, 0.2813, 0.5613, 0.2666, 0.5661, 0.3049, 0.5344, 0.3165, 0.5076, 0.2666, 0.5344, 0.2813, 0.5344, 0.3165, 0.5028, 0.3049, 0.6842, 0.2852, 0.6978, 0.3186, 0.6709, 0.3387, 0.6512, 0.3058, 0.6978, 0.3186, 0.7144, 0.3433, 0.6907, 0.3709, 0.6709, 0.3387, 0.6709, 0.3387, 0.6907, 0.3709, 0.6665, 0.3993, 0.6434, 0.3616, 0.6512, 0.3058, 0.6709, 0.3387, 0.6434, 0.3616, 0.6205, 0.3239, 0.4923, 0.2874, 0.519, 0.2839, 0.521, 0.3064, 0.5055, 0.3164, 0.5569, 0.2853, 0.5432, 0.3186, 0.521, 0.3064, 0.519, 0.2839, 0.5267, 0.3434, 0.5055, 0.3164, 0.521, 0.3064, 0.5432, 0.3186, 0.6023, 0.09475, 0.6023, 0.1638, 0.5482, 0.1517, 0.5685, 0.06127, 0.6023, 0.1638, 0.5728, 0.2263, 0.5279, 0.2421, 0.5482, 0.1517, 0.5482, 0.1517, 0.5279, 0.2421, 0.4941, 0.2087, 0.4941, 0.1396, 0.5685, 0.06127, 0.5482, 0.1517, 0.4941, 0.1396, 0.5236, 0.07712, 0.479, 0.2529, 0.5053, 0.2398, 0.5053, 0.278, 0.4787, 0.2858, 0.5053, 0.2398, 0.5317, 0.2529, 0.532, 0.2858, 0.5053, 0.278, 0.5053, 0.278, 0.532, 0.2858, 0.534, 0.3295, 0.5053, 0.324, 0.4787, 0.2858, 0.5053, 0.278, 0.5053, 0.324, 0.4767, 0.3295, 0.5028, 0.3049, 0.5344, 0.3165, 0.5344, 0.3655, 0.5005, 0.3648, 0.5344, 0.3165, 0.5661, 0.3049, 0.5684, 0.3648, 0.5344, 0.3655, 0.5344, 0.3655, 0.5684, 0.3648, 0.5747, 0.4198, 0.5344, 0.4198, 0.5005, 0.3648, 0.5344, 0.3655, 0.5344, 0.4198, 0.4941, 0.4198, 0.4767, 0.3295, 0.5053, 0.324, 0.5053, 0.3717, 0.4717, 0.3771, 0.5053, 0.324, 0.534, 0.3295, 0.5389, 0.3771, 0.5053, 0.3717, 0.5053, 0.3717, 0.5389, 0.3771, 0.5456, 0.4259, 0.5053, 0.4197, 0.4717, 0.3771, 0.5053, 0.3717, 0.5053, 0.4197, 0.465, 0.4259, 0.5267, 0.3434, 0.5432, 0.3186, 0.5702, 0.3387, 0.5504, 0.3709, 0.5432, 0.3186, 0.5569, 0.2853, 0.5898, 0.3058, 0.5702, 0.3387, 0.5702, 0.3387, 0.5898, 0.3058, 0.6205, 0.3239, 0.5976, 0.3616, 0.5504, 0.3709, 0.5702, 0.3387, 0.5976, 0.3616, 0.5746, 0.3994, 0.5332, 0.2028, 0.5083, 0.1888, 0.5052, 0.1828, 0.5273, 0.1954, 0.5083, 0.1888, 0.4867, 0.1762, 0.4846, 0.1706, 0.5052, 0.1828, 0.5052, 0.1828, 0.4846, 0.1706, 0.4828, 0.1652, 0.5022, 0.177, 0.5273, 0.1954, 0.5052, 0.1828, 0.5022, 0.177, 0.5283, 0.1929, 0.6019, 0.2759, 0.5751, 0.2758, 0.5749, 0.2604, 0.6026, 0.2612, 0.5751, 0.2758, 0.5483, 0.2768, 0.5471, 0.2621, 0.5749, 0.2604, 0.5749, 0.2604, 0.5471, 0.2621, 0.546, 0.2542, 0.5747, 0.2525, 0.6026, 0.2612, 0.5749, 0.2604, 0.5747, 0.2525, 0.6035, 0.2533, 0.7179, 0.3571, 0.7192, 0.3839, 0.7079, 0.3839, 0.706, 0.3556, 0.7192, 0.3839, 0.7179, 0.4107, 0.706, 0.4121, 0.7079, 0.3839, 0.7079, 0.3839, 0.706, 0.4121, 0.6982, 0.4169, 0.701, 0.3839, 0.706, 0.3556, 0.7079, 0.3839, 0.701, 0.3839, 0.6982, 0.3509, 0.7524, 0.1933, 0.732, 0.2041, 0.7316, 0.1948, 0.7523, 0.1828, 0.732, 0.2041, 0.7116, 0.215, 0.7108, 0.207, 0.7316, 0.1948, 0.7316, 0.1948, 0.7108, 0.207, 0.7078, 0.2028, 0.7327, 0.1888, 0.7523, 0.1828, 0.7316, 0.1948, 0.7327, 0.1888, 0.7543, 0.1761, 0.5606, 0.3897, 0.5672, 0.3901, 0.5641, 0.4017, 0.5553, 0.4025, 0.7293, 0.1407, 0.7172, 0.131, 0.7345, 0.1324, 0.7421, 0.1441, 0.5283, 0.1929, 0.5394, 0.1946, 0.5376, 0.2, 0.5273, 0.1954, 0.6035, 0.2533, 0.5747, 0.2525, 0.5746, 0.246, 0.6036, 0.2468, 0.5747, 0.2525, 0.546, 0.2542, 0.5456, 0.2478, 0.5746, 0.246, 0.5746, 0.246, 0.5456, 0.2478, 0.5457, 0.2416, 0.5745, 0.2398, 0.6036, 0.2468, 0.5746, 0.246, 0.5745, 0.2398, 0.6033, 0.2406, 0.7293, 0.2067, 0.7422, 0.1737, 0.7456, 0.1737, 0.7421, 0.2034, 0.7422, 0.1737, 0.7293, 0.1407, 0.7421, 0.1441, 0.7456, 0.1737, 0.5685, 0.3605, 0.5672, 0.3901, 0.5606, 0.3897, 0.5628, 0.3605, 0.5672, 0.3308, 0.5685, 0.3605, 0.5628, 0.3605, 0.5606, 0.3312, 0.7293, 0.2067, 0.7421, 0.2034, 0.7345, 0.215, 0.7172, 0.2165, 0.5606, 0.3312, 0.5553, 0.3184, 0.5641, 0.3192, 0.5672, 0.3308, 0.7127, 0.1929, 0.7137, 0.1954, 0.7034, 0.2, 0.7016, 0.1945, 0.2216, 0.87, 0.2215, 0.8252, 0.2214, 0.7805, 0.2358, 0.8841, 0.6996, 0.3364, 0.7077, 0.3629, 0.7003, 0.3629, 0.6928, 0.3421, 0.7077, 0.3629, 0.6996, 0.3894, 0.6928, 0.3837, 0.7003, 0.3629, 0.4842, 0.344, 0.5049, 0.341, 0.4995, 0.3545, 0.4842, 0.3556, 0.4634, 0.341, 0.4842, 0.344, 0.4842, 0.3556, 0.4689, 0.3545, 0.7543, 0.1761, 0.7327, 0.1888, 0.7358, 0.1827, 0.7564, 0.1706, 0.7327, 0.1888, 0.7078, 0.2028, 0.7137, 0.1954, 0.7358, 0.1827, 0.7358, 0.1827, 0.7137, 0.1954, 0.7127, 0.1929, 0.7389, 0.177, 0.7564, 0.1706, 0.7358, 0.1827, 0.7389, 0.177, 0.7582, 0.1652, 0.2217, 0.7561, 0.2221, 0.7222, 0.2463, 0.7225, 0.2537, 0.7871, 0.2214, 0.7805, 0.5606, 0.3897, 0.5553, 0.4025, 0.535, 0.4018, 0.5503, 0.3894, 0.5394, 0.1946, 0.5283, 0.1929, 0.541, 0.1663, 0.545, 0.1826, 0.545, 0.1826, 0.541, 0.1663, 0.5536, 0.1397, 0.5518, 0.1716, 0.5503, 0.3894, 0.535, 0.4018, 0.5152, 0.398, 0.5397, 0.3869, 0.7127, 0.1929, 0.7016, 0.1945, 0.6961, 0.1826, 0.7001, 0.1663, 0.5553, 0.3184, 0.5606, 0.3312, 0.5503, 0.3316, 0.535, 0.3192, 0.535, 0.3192, 0.5503, 0.3316, 0.5397, 0.334, 0.5152, 0.323, 0.7001, 0.1663, 0.6961, 0.1826, 0.6892, 0.1715, 0.6874, 0.1397, 0.5606, 0.3312, 0.5628, 0.3605, 0.5557, 0.3605, 0.5503, 0.3316, 0.5628, 0.3605, 0.5606, 0.3897, 0.5503, 0.3894, 0.5557, 0.3605, 0.5557, 0.3605, 0.5503, 0.3894, 0.5397, 0.3869, 0.5478, 0.3605, 0.5503, 0.3316, 0.5557, 0.3605, 0.5478, 0.3605, 0.5397, 0.334, 0.6307, 0.1931, 0.6467, 0.1923, 0.6467, 0.2148, 0.6311, 0.215, 0.6467, 0.1923, 0.6627, 0.1931, 0.6623, 0.215, 0.6467, 0.2148, 0.6467, 0.2148, 0.6623, 0.215, 0.6623, 0.2371, 0.6467, 0.2371, 0.6311, 0.215, 0.6467, 0.2148, 0.6467, 0.2371, 0.6311, 0.2371, 0.6874, 0.1397, 0.6892, 0.1715, 0.684, 0.169, 0.6858, 0.141, 0.6885, 0.189, 0.6828, 0.1866, 0.684, 0.169, 0.6892, 0.1715, 0.6743, 0.1887, 0.6783, 0.1831, 0.684, 0.169, 0.6828, 0.1866, 0.5473, 0.3831, 0.5562, 0.3614, 0.562, 0.3733, 0.549, 0.3901, 0.5605, 0.3403, 0.5665, 0.3345, 0.562, 0.3733, 0.5562, 0.3614, 0.2213, 0.8701, 0.2214, 0.8787, 0.2071, 0.8842, 0.5525, 0.189, 0.5518, 0.1716, 0.557, 0.169, 0.5582, 0.1866, 0.5536, 0.1397, 0.5552, 0.141, 0.557, 0.169, 0.5518, 0.1716, 0.5021, 0.3403, 0.5064, 0.3614, 0.5007, 0.3733, 0.4961, 0.3345, 0.5153, 0.3831, 0.5136, 0.3901, 0.5007, 0.3733, 0.5064, 0.3614, 0.5667, 0.1887, 0.5582, 0.1866, 0.557, 0.169, 0.5627, 0.1831, 0.4694, 0.3888, 0.4842, 0.3873, 0.4842, 0.3978, 0.4694, 0.3979, 0.4842, 0.3873, 0.4989, 0.3888, 0.4989, 0.3979, 0.4842, 0.3978, 0.5842, 0.4043, 0.5695, 0.4047, 0.5695, 0.3933, 0.5842, 0.3898, 0.599, 0.4047, 0.5842, 0.4043, 0.5842, 0.3898, 0.599, 0.3933, 0.5667, 0.1887, 0.5627, 0.1831, 0.5755, 0.1866, 0.5774, 0.1904, 0.5627, 0.1831, 0.5603, 0.1772, 0.5737, 0.1825, 0.5755, 0.1866, 0.5755, 0.1866, 0.5737, 0.1825, 0.5881, 0.1863, 0.5886, 0.1884, 0.5774, 0.1904, 0.5755, 0.1866, 0.5886, 0.1884, 0.5893, 0.1906, 0.4689, 0.3545, 0.4842, 0.3556, 0.4842, 0.3714, 0.4694, 0.3712, 0.4842, 0.3556, 0.4995, 0.3545, 0.4989, 0.3712, 0.4842, 0.3714, 0.4842, 0.3714, 0.4989, 0.3712, 0.4989, 0.3888, 0.4842, 0.3873, 0.4694, 0.3712, 0.4842, 0.3714, 0.4842, 0.3873, 0.4694, 0.3888, 0.6808, 0.1773, 0.6783, 0.1831, 0.6655, 0.1867, 0.6674, 0.1825, 0.6783, 0.1831, 0.6743, 0.1887, 0.6636, 0.1904, 0.6655, 0.1867, 0.6655, 0.1867, 0.6636, 0.1904, 0.6517, 0.1906, 0.6524, 0.1885, 0.6674, 0.1825, 0.6655, 0.1867, 0.6524, 0.1885, 0.6529, 0.1864, 0.6425, 0.1808, 0.6401, 0.1815, 0.6315, 0.1647, 0.634, 0.1637, 0.6401, 0.1815, 0.6379, 0.1824, 0.6293, 0.1655, 0.6315, 0.1647, 0.6315, 0.1647, 0.6293, 0.1655, 0.6214, 0.1479, 0.6235, 0.1473, 0.634, 0.1637, 0.6315, 0.1647, 0.6235, 0.1473, 0.6257, 0.1464, 0.6529, 0.1864, 0.6524, 0.1885, 0.646, 0.186, 0.6476, 0.1841, 0.6524, 0.1885, 0.6517, 0.1906, 0.6446, 0.1876, 0.646, 0.186, 0.646, 0.186, 0.6446, 0.1876, 0.6379, 0.1824, 0.6401, 0.1815, 0.6476, 0.1841, 0.646, 0.186, 0.6401, 0.1815, 0.6425, 0.1808, 0.7039, 0.255, 0.6883, 0.2549, 0.6883, 0.2483, 0.7039, 0.2483, 0.6883, 0.2549, 0.6726, 0.255, 0.6726, 0.2483, 0.6883, 0.2483, 0.6883, 0.2483, 0.6726, 0.2483, 0.6726, 0.2403, 0.6883, 0.2405, 0.7039, 0.2483, 0.6883, 0.2483, 0.6883, 0.2405, 0.7039, 0.2403, 0.5893, 0.1906, 0.5886, 0.1884, 0.595, 0.1859, 0.5965, 0.1876, 0.5886, 0.1884, 0.5881, 0.1863, 0.5935, 0.1841, 0.595, 0.1859, 0.595, 0.1859, 0.5935, 0.1841, 0.5985, 0.1808, 0.601, 0.1814, 0.5965, 0.1876, 0.595, 0.1859, 0.601, 0.1814, 0.6031, 0.1823, 0.7039, 0.1813, 0.6883, 0.1812, 0.6883, 0.1694, 0.7039, 0.1693, 0.6883, 0.1812, 0.6726, 0.1813, 0.6726, 0.1693, 0.6883, 0.1694, 0.6883, 0.1694, 0.6726, 0.1693, 0.6726, 0.1585, 0.6883, 0.1586, 0.7039, 0.1693, 0.6883, 0.1694, 0.6883, 0.1586, 0.7039, 0.1585, 0.7039, 0.2403, 0.6883, 0.2405, 0.6883, 0.2109, 0.7039, 0.2109, 0.6883, 0.2405, 0.6726, 0.2403, 0.6726, 0.2109, 0.6883, 0.2109, 0.6883, 0.2109, 0.6726, 0.2109, 0.6726, 0.1813, 0.6883, 0.1812, 0.7039, 0.2109, 0.6883, 0.2109, 0.6883, 0.1812, 0.7039, 0.1813, 0.6031, 0.1823, 0.601, 0.1814, 0.6095, 0.1646, 0.6118, 0.1655, 0.601, 0.1814, 0.5985, 0.1808, 0.6071, 0.1637, 0.6095, 0.1646, 0.6095, 0.1646, 0.6071, 0.1637, 0.6154, 0.1464, 0.6175, 0.1472, 0.6118, 0.1655, 0.6095, 0.1646, 0.6175, 0.1472, 0.6197, 0.1478, 0.599, 0.3933, 0.5842, 0.3898, 0.5842, 0.364, 0.599, 0.3641, 0.5842, 0.3898, 0.5695, 0.3933, 0.5695, 0.3641, 0.5842, 0.364, 0.5842, 0.364, 0.5695, 0.3641, 0.5695, 0.3343, 0.5842, 0.337, 0.599, 0.3641, 0.5842, 0.364, 0.5842, 0.337, 0.599, 0.3343, 0.6521, 0.3778, 0.6374, 0.3774, 0.6374, 0.3661, 0.6521, 0.3662, 0.6374, 0.3774, 0.6226, 0.3778, 0.6226, 0.3662, 0.6374, 0.3661, 0.6374, 0.3661, 0.6226, 0.3662, 0.6226, 0.3537, 0.6374, 0.353, 0.6521, 0.3662, 0.6374, 0.3661, 0.6374, 0.353, 0.6521, 0.3537, 0.6197, 0.1478, 0.6175, 0.1472, 0.6183, 0.1374, 0.6205, 0.1368, 0.6175, 0.1472, 0.6154, 0.1464, 0.6159, 0.138, 0.6183, 0.1374, 0.6183, 0.1374, 0.6159, 0.138, 0.6158, 0.1303, 0.6178, 0.1287, 0.6205, 0.1368, 0.6183, 0.1374, 0.6178, 0.1287, 0.6197, 0.1272, 0.599, 0.3343, 0.5842, 0.337, 0.5842, 0.3185, 0.599, 0.3182, 0.5842, 0.337, 0.5695, 0.3343, 0.5695, 0.3182, 0.5842, 0.3185, 0.5842, 0.3185, 0.5695, 0.3182, 0.5695, 0.3049, 0.5842, 0.3058, 0.599, 0.3182, 0.5842, 0.3185, 0.5842, 0.3058, 0.599, 0.3049, 0.6257, 0.1464, 0.6235, 0.1473, 0.6227, 0.1374, 0.6251, 0.1381, 0.6235, 0.1473, 0.6214, 0.1479, 0.6205, 0.1369, 0.6227, 0.1374, 0.6227, 0.1374, 0.6205, 0.1369, 0.6213, 0.1273, 0.6233, 0.1287, 0.6251, 0.1381, 0.6227, 0.1374, 0.6233, 0.1287, 0.6253, 0.1303, 0.7918, 0.4153, 0.7762, 0.4153, 0.7762, 0.3985, 0.7916, 0.3986, 0.7762, 0.4153, 0.7606, 0.4153, 0.7608, 0.3986, 0.7762, 0.3985, 0.7762, 0.3985, 0.7608, 0.3986, 0.7631, 0.3838, 0.7762, 0.3818, 0.7916, 0.3986, 0.7762, 0.3985, 0.7762, 0.3818, 0.7893, 0.3838, 0.6253, 0.1303, 0.6233, 0.1287, 0.6275, 0.1222, 0.6293, 0.1242, 0.6233, 0.1287, 0.6213, 0.1273, 0.6259, 0.1203, 0.6275, 0.1222, 0.6275, 0.1222, 0.6259, 0.1203, 0.6315, 0.1139, 0.6327, 0.116, 0.6293, 0.1242, 0.6275, 0.1222, 0.6327, 0.116, 0.6339, 0.1182, 0.7918, 0.4336, 0.7762, 0.4335, 0.7762, 0.4247, 0.7918, 0.4248, 0.7762, 0.4335, 0.7606, 0.4336, 0.7606, 0.4248, 0.7762, 0.4247, 0.7762, 0.4247, 0.7606, 0.4248, 0.7606, 0.4153, 0.7762, 0.4153, 0.7918, 0.4248, 0.7762, 0.4247, 0.7762, 0.4153, 0.7918, 0.4153, 0.6197, 0.1272, 0.6178, 0.1287, 0.6135, 0.1221, 0.6152, 0.1203, 0.6178, 0.1287, 0.6158, 0.1303, 0.6117, 0.1241, 0.6135, 0.1221, 0.6135, 0.1221, 0.6117, 0.1241, 0.6071, 0.1182, 0.6083, 0.116, 0.6152, 0.1203, 0.6135, 0.1221, 0.6083, 0.116, 0.6095, 0.1139, 0.653, 0.1109, 0.6513, 0.1075, 0.6567, 0.1064, 0.6597, 0.1112, 0.6513, 0.1075, 0.6491, 0.1042, 0.6538, 0.1017, 0.6567, 0.1064, 0.6567, 0.1064, 0.6538, 0.1017, 0.6574, 0.1, 0.6613, 0.1063, 0.6597, 0.1112, 0.6567, 0.1064, 0.6613, 0.1063, 0.6653, 0.113, 0.6095, 0.1139, 0.6083, 0.116, 0.5988, 0.1113, 0.6005, 0.1086, 0.6083, 0.116, 0.6071, 0.1182, 0.5971, 0.1142, 0.5988, 0.1113, 0.5988, 0.1113, 0.5971, 0.1142, 0.588, 0.1109, 0.5898, 0.1074, 0.6005, 0.1086, 0.5988, 0.1113, 0.5898, 0.1074, 0.5919, 0.1042, 0.6521, 0.3537, 0.6374, 0.353, 0.6374, 0.3376, 0.6519, 0.3375, 0.6374, 0.353, 0.6226, 0.3537, 0.6229, 0.3375, 0.6374, 0.3376, 0.6374, 0.3376, 0.6229, 0.3375, 0.6245, 0.3227, 0.6374, 0.3235, 0.6519, 0.3375, 0.6374, 0.3376, 0.6374, 0.3235, 0.6503, 0.3227, 0.6339, 0.1182, 0.6327, 0.116, 0.6422, 0.1113, 0.644, 0.1142, 0.6327, 0.116, 0.6315, 0.1139, 0.6406, 0.1086, 0.6422, 0.1113, 0.6422, 0.1113, 0.6406, 0.1086, 0.6491, 0.1042, 0.6513, 0.1075, 0.644, 0.1142, 0.6422, 0.1113, 0.6513, 0.1075, 0.653, 0.1109, 0.5832, 0.07606, 0.5819, 0.07597, 0.5877, 0.06184, 0.5894, 0.06188, 0.5819, 0.07597, 0.5802, 0.07587, 0.5862, 0.0612, 0.5877, 0.06184, 0.5877, 0.06184, 0.5862, 0.0612, 0.5943, 0.04086, 0.5958, 0.04164, 0.5894, 0.06188, 0.5877, 0.06184, 0.5958, 0.04164, 0.5973, 0.04242, 0.7893, 0.3838, 0.7762, 0.3818, 0.7762, 0.3736, 0.7889, 0.374, 0.7762, 0.3818, 0.7631, 0.3838, 0.7635, 0.374, 0.7762, 0.3736, 0.7762, 0.3736, 0.7635, 0.374, 0.7626, 0.3667, 0.7762, 0.3659, 0.7889, 0.374, 0.7762, 0.3736, 0.7762, 0.3659, 0.7898, 0.3667, 0.5919, 0.1042, 0.5898, 0.1074, 0.5843, 0.1064, 0.5873, 0.1017, 0.5898, 0.1074, 0.588, 0.1109, 0.5813, 0.1112, 0.5843, 0.1064, 0.5843, 0.1064, 0.5813, 0.1112, 0.5757, 0.113, 0.5797, 0.1063, 0.5873, 0.1017, 0.5843, 0.1064, 0.5797, 0.1063, 0.5837, 0.09998, 0.6503, 0.3227, 0.6374, 0.3235, 0.6374, 0.3146, 0.6497, 0.3145, 0.6374, 0.3235, 0.6245, 0.3227, 0.6251, 0.3145, 0.6374, 0.3146, 0.6374, 0.3146, 0.6251, 0.3145, 0.6244, 0.3084, 0.6374, 0.3078, 0.6497, 0.3145, 0.6374, 0.3146, 0.6374, 0.3078, 0.6504, 0.3084, 0.6325, 0.3847, 0.6299, 0.3843, 0.6299, 0.3535, 0.6325, 0.3535, 0.6299, 0.3843, 0.6273, 0.3838, 0.6273, 0.3535, 0.6299, 0.3535, 0.6299, 0.3535, 0.6273, 0.3535, 0.6273, 0.3231, 0.6299, 0.3227, 0.6325, 0.3535, 0.6299, 0.3535, 0.6299, 0.3227, 0.6325, 0.3222, 0.5832, 0.07606, 0.5721, 0.1055, 0.5696, 0.1059, 0.5819, 0.07597, 0.4987, 0.2739, 0.5048, 0.3071, 0.4967, 0.3153, 0.4983, 0.2759, 0.5696, 0.1059, 0.5596, 0.1294, 0.5578, 0.1294, 0.5679, 0.1055, 0.5819, 0.07597, 0.5696, 0.1059, 0.5679, 0.1055, 0.5802, 0.07587, 0.7556, 0.3745, 0.7426, 0.3739, 0.7426, 0.3659, 0.7606, 0.3665, 0.7426, 0.3739, 0.7297, 0.3745, 0.7247, 0.3665, 0.7426, 0.3659, 0.5313, 0.2464, 0.5134, 0.2529, 0.4985, 0.2253, 0.5313, 0.2284, 0.5493, 0.2529, 0.5313, 0.2464, 0.5313, 0.2284, 0.5642, 0.2253, 0.5578, 0.3071, 0.5639, 0.2739, 0.5644, 0.2759, 0.5659, 0.3153, 0.6689, 0.1055, 0.6578, 0.07606, 0.6591, 0.07596, 0.6715, 0.1059, 0.6715, 0.1059, 0.6591, 0.07596, 0.6608, 0.07586, 0.6731, 0.1055, 0.6814, 0.1294, 0.6715, 0.1059, 0.6731, 0.1055, 0.6832, 0.1294, 0.5449, 0.2824, 0.5503, 0.292, 0.5313, 0.2983, 0.5313, 0.2846, 0.5503, 0.292, 0.5578, 0.3071, 0.5313, 0.3125, 0.5313, 0.2983, 0.5313, 0.2983, 0.5313, 0.3125, 0.5048, 0.3071, 0.5124, 0.292, 0.5313, 0.2846, 0.5313, 0.2983, 0.5124, 0.292, 0.5177, 0.2824, 0.5021, 0.3403, 0.5313, 0.3397, 0.5313, 0.3602, 0.5064, 0.3614, 0.5313, 0.3397, 0.5605, 0.3403, 0.5562, 0.3614, 0.5313, 0.3602, 0.5313, 0.3602, 0.5562, 0.3614, 0.5473, 0.3831, 0.5313, 0.3823, 0.5064, 0.3614, 0.5313, 0.3602, 0.5313, 0.3823, 0.5153, 0.3831, 0.5578, 0.1294, 0.5596, 0.1294, 0.5573, 0.1352, 0.5557, 0.1345, 0.4967, 0.3153, 0.5048, 0.3071, 0.5062, 0.325, 0.4971, 0.325, 0.4971, 0.325, 0.5062, 0.325, 0.5021, 0.3403, 0.4961, 0.3345, 0.5557, 0.1345, 0.5573, 0.1352, 0.5552, 0.141, 0.5536, 0.1397, 0.5048, 0.3071, 0.5313, 0.3125, 0.5313, 0.3252, 0.5062, 0.325, 0.5313, 0.3125, 0.5578, 0.3071, 0.5565, 0.325, 0.5313, 0.3252, 0.5313, 0.3252, 0.5565, 0.325, 0.5605, 0.3403, 0.5313, 0.3397, 0.5062, 0.325, 0.5313, 0.3252, 0.5313, 0.3397, 0.5021, 0.3403, 0.5578, 0.3071, 0.5659, 0.3153, 0.5655, 0.325, 0.5565, 0.325, 0.6814, 0.1294, 0.6832, 0.1294, 0.6853, 0.1345, 0.6838, 0.1352, 0.6838, 0.1352, 0.6853, 0.1345, 0.6874, 0.1397, 0.6858, 0.141, 0.5565, 0.325, 0.5655, 0.325, 0.5665, 0.3345, 0.5605, 0.3403, 0.2681, 0.8813, 0.2726, 0.9709, 0.2358, 0.8841, 0.6608, 0.07586, 0.6591, 0.07596, 0.6533, 0.06183, 0.6549, 0.0612, 0.6591, 0.07596, 0.6578, 0.07606, 0.6516, 0.06187, 0.6533, 0.06183, 0.6533, 0.06183, 0.6516, 0.06187, 0.6437, 0.04242, 0.6452, 0.04164, 0.6549, 0.0612, 0.6533, 0.06183, 0.6452, 0.04164, 0.6467, 0.04086, 0.5642, 0.2253, 0.5313, 0.2284, 0.5313, 0.2017, 0.5656, 0.2014, 0.5313, 0.2284, 0.4985, 0.2253, 0.497, 0.2014, 0.5313, 0.2017, 0.5313, 0.2017, 0.497, 0.2014, 0.5001, 0.169, 0.5313, 0.169, 0.5656, 0.2014, 0.5313, 0.2017, 0.5313, 0.169, 0.5626, 0.169, 0.5183, 0.2591, 0.515, 0.2705, 0.5072, 0.2728, 0.5134, 0.2529, 0.515, 0.2705, 0.5177, 0.2824, 0.5124, 0.292, 0.5072, 0.2728, 0.5072, 0.2728, 0.5124, 0.292, 0.5048, 0.3071, 0.4987, 0.2739, 0.5134, 0.2529, 0.5072, 0.2728, 0.4987, 0.2739, 0.4985, 0.2253, 0.5449, 0.2824, 0.5477, 0.2705, 0.5554, 0.2728, 0.5503, 0.292, 0.5477, 0.2705, 0.5443, 0.2591, 0.5493, 0.2529, 0.5554, 0.2728, 0.5554, 0.2728, 0.5493, 0.2529, 0.5642, 0.2253, 0.5639, 0.2739, 0.5503, 0.292, 0.5554, 0.2728, 0.5639, 0.2739, 0.5578, 0.3071, 0.4472, 0.9463, 0.4518, 0.9008, 0.5217, 0.9008, 0.5263, 0.9463, 0.5306, 0.9918, 0.4429, 0.9918, 0.9106, 0.8078, 0.967, 0.8078, 0.967, 0.8727, 0.9106, 0.8727, 0.2214, 0.7805, 0.2214, 0.83, 0.2213, 0.8701, 0.2071, 0.8842, 0.7586, 0.9149, 0.7586, 0.9452, 0.732, 0.9452, 0.732, 0.9127, 0.7272, 0.9127, 0.6947, 0.9127, 0.6946, 0.8866, 0.7599, 0.8866, 0.7598, 0.9127, 0.2463, 0.7225, 0.2221, 0.7222, 0.2224, 0.6956, 0.2473, 0.686, 0.2208, 0.7223, 0.1966, 0.7225, 0.1956, 0.6861, 0.2205, 0.6956, 0.7599, 0.8866, 0.6946, 0.8866, 0.6924, 0.8537, 0.7621, 0.8537, 0.2212, 0.7561, 0.2214, 0.7805, 0.1892, 0.7871, 0.1966, 0.7225, 0.2208, 0.7223, 0.7586, 0.9452, 0.7586, 0.9756, 0.732, 0.9778, 0.732, 0.9452, 0.2358, 0.8841, 0.2259, 0.978, 0.2214, 0.8872, 0.1892, 0.7871, 0.2214, 0.7805, 0.2071, 0.8842, 0.1748, 0.8813, 0.9106, 0.8727, 0.967, 0.8727, 0.967, 0.9674, 0.9106, 0.9674, 0.2214, 0.7805, 0.2537, 0.7871, 0.2681, 0.8813, 0.2358, 0.8841, 0.2216, 0.87, 0.2358, 0.8841, 0.2215, 0.8786, 0.2215, 0.8786, 0.2358, 0.8841, 0.2214, 0.8872, 0.2214, 0.8873, 0.2071, 0.8842, 0.2214, 0.8787, 0.967, 0.7695, 0.9106, 0.7695, 0.9106, 0.7446, 0.967, 0.7446, 0.6837, 0.7885, 0.6837, 0.7343, 0.6878, 0.7348, 0.6878, 0.788, 0.8028, 0.645, 0.8152, 0.6738, 0.8028, 0.7026, 0.1748, 0.8813, 0.1703, 0.971, 0.1357, 0.9657, 0.2071, 0.8842, 0.217, 0.9781, 0.1703, 0.971, 0.2681, 0.8813, 0.3072, 0.9657, 0.2726, 0.9709, 0.2358, 0.8841, 0.2726, 0.9709, 0.2259, 0.978, 0.9123, 0.09084, 0.9212, 1.413e-11, 1.0, 0.09084, 0.1748, 0.8813, 0.1357, 0.9657, 0.1153, 0.9468, 0.1667, 0.8816, 0.1748, 0.8813, 0.2071, 0.8842, 0.1703, 0.971, 0.2071, 0.8842, 0.2214, 0.8873, 0.217, 0.9781, 0.9212, 1.413e-11, 0.9911, -2.11e-09, 1.0, 0.09084, 0.1956, 0.6861, 0.1966, 0.7225, 0.1576, 0.7166, 0.1647, 0.6705, 0.967, 0.8078, 0.9106, 0.8078, 0.9106, 0.7695, 0.967, 0.7695, 0.2463, 0.7225, 0.2473, 0.686, 0.2782, 0.6704, 0.2853, 0.7165, 0.3106, 0.7127, 0.3016, 0.6541, 0.3464, 0.6473, 0.3913, 0.6405, 0.4002, 0.699, 0.1647, 0.6705, 0.1576, 0.7166, 0.1323, 0.7127, 0.1413, 0.6542, 0.7621, 0.8537, 0.6924, 0.8537, 0.6895, 0.8281, 0.7649, 0.8281, 0.2853, 0.7165, 0.2782, 0.6704, 0.3016, 0.6541, 0.3106, 0.7127, 0.4002, 0.699, 0.3913, 0.6405, 0.4028, 0.6387, 0.4118, 0.6972, 0.967, 0.7446, 0.9106, 0.7446, 0.9176, 0.6567, 0.96, 0.6567, 0.1413, 0.6542, 0.1323, 0.7127, 0.04269, 0.699, 0.05164, 0.6405, 0.09647, 0.6474, 0.8695, 0.6453, 0.9106, 0.6453, 0.9106, 0.7031, 0.8695, 0.7031, 0.96, 0.6567, 0.9176, 0.6567, 0.9182, 0.6453, 0.9594, 0.6453, 0.05164, 0.6405, 0.04269, 0.699, 0.03111, 0.6972, 0.04005, 0.6388, 0.8269, 0.645, 0.8269, 0.6877, 0.8152, 0.6869, 0.8152, 0.6458, 0.3072, 0.9657, 0.2681, 0.8813, 0.2762, 0.8815, 0.3276, 0.9467, 0.5864, 0.6793, 0.5426, 0.7148, 0.5376, 0.7086, 0.5814, 0.6731, 0.667, 0.8198, 0.6875, 0.8092, 0.667, 0.7885, 0.8233, 0.7026, 0.8028, 0.7233, 0.8233, 0.7339, 0.6837, 0.7343, 0.6837, 0.7885, 0.667, 0.7614, 0.1206, 0.9092, 0.1155, 0.9426, 0.079, 0.9501, 0.08509, 0.9103, 0.9539, 0.469, 0.914, 0.4287, 0.9548, 0.4206, 0.5814, 0.6731, 0.5376, 0.7086, 0.4806, 0.7015, 0.5864, 0.6158, 0.1667, 0.8816, 0.1153, 0.9468, 0.1155, 0.9426, 0.08509, 0.9103, 0.079, 0.9501, 0.04673, 0.9321, 0.01558, 0.8761, 0.5864, 0.6158, 0.4806, 0.7015, 0.4507, 0.6675, 0.5594, 0.5795, 0.9669, 0.3847, 0.9137, 0.3847, 0.9123, 0.3477, 0.9684, 0.3477, 0.9548, 0.4206, 0.914, 0.4287, 0.9123, 0.3847, 0.9548, 0.3851, 0.005304, 0.8746, -2.64e-09, 0.8565, 0.0079, 0.8577, 0.5594, 0.5795, 0.4507, 0.6675, 0.4495, 0.5867, 0.4805, 0.5616, 0.9684, 0.3477, 0.9123, 0.3477, 0.9161, 0.3172, 0.9646, 0.3172, 0.3578, 0.9102, 0.3617, 0.8686, 0.4247, 0.8592, 0.4273, 0.8761, 0.574, 0.8888, 0.5815, 0.9433, 0.533, 0.9433, 0.5404, 0.8888, 0.8257, 0.5904, 0.8257, 0.624, 0.8157, 0.624, 0.8157, 0.5904, 0.4805, 0.5616, 0.4495, 0.5867, 0.4429, 0.5787, 0.4741, 0.5534, 0.01817, 0.8593, 0.01558, 0.8761, 0.005304, 0.8746, 0.0079, 0.8577, 0.4273, 0.8761, 0.4247, 0.8592, 0.435, 0.8577, 0.4376, 0.8746, 0.9105, 0.8647, 0.8697, 0.8647, 0.8695, 0.7031, 0.9106, 0.7031, 0.04005, 0.6388, 0.03111, 0.6972, 0.02136, 0.6957, 0.4028, 0.6387, 0.4215, 0.6957, 0.4118, 0.6972, 0.0079, 0.8577, -2.64e-09, 0.8565, 0.02136, 0.6957, 0.03111, 0.6972, 0.8732, 0.8825, 0.8697, 0.8647, 0.9105, 0.8647, 0.9069, 0.8825, 0.435, 0.8577, 0.4429, 0.8565, 0.4376, 0.8746, 0.4429, 0.8565, 0.435, 0.8577, 0.4118, 0.6972, 0.4215, 0.6957, 0.9529, 0.2512, 0.9128, 0.2512, 0.9123, 0.09084, 0.9534, 0.09084, 0.3274, 0.9426, 0.3223, 0.9091, 0.3578, 0.9102, 0.3639, 0.9501, 0.732, 0.9566, 0.691, 0.9502, 0.6895, 0.9147, 0.732, 0.9127, 0.3639, 0.9501, 0.3578, 0.9102, 0.4273, 0.8761, 0.3962, 0.9321, 0.08123, 0.8688, 0.08509, 0.9103, 0.01558, 0.8761, 0.01817, 0.8593, 0.3276, 0.9467, 0.2762, 0.8815, 0.3223, 0.9091, 0.3274, 0.9426, 0.126, 0.8757, 0.1667, 0.8816, 0.1155, 0.9426, 0.1206, 0.9092, 0.7649, 0.8281, 0.7063, 0.8172, 0.7482, 0.8172, 0.09, 0.6344, 0.0563, 0.6292, 0.1387, 0.09049, 0.1526, 2.631e-08, 0.1863, 0.005156, 0.3529, 0.6344, 0.3866, 0.6292, 0.3913, 0.6405, 0.3464, 0.6473, 0.8719, 0.6338, 0.8909, 0.6328, 0.9098, 0.6338, 0.9123, 0.6453, 0.8695, 0.6453, 0.0563, 0.6292, 0.09, 0.6344, 0.09647, 0.6474, 0.05164, 0.6405, 0.628, 0.9215, 0.6405, 0.9149, 0.6469, 0.9119, 0.6469, 0.918, 0.6323, 0.9254, 0.3866, 0.6292, 0.3529, 0.6344, 0.2566, 0.005157, 0.2903, 5.62e-08, 0.3042, 0.09049, 0.09, 0.6344, 0.1863, 0.005156, 0.1661, 0.283, 0.1155, 0.6133, 0.7839, 0.5549, 0.8028, 0.5534, 0.7987, 0.8313, 0.7839, 0.8327, 0.1155, 0.6133, 0.1661, 0.283, 0.1725, 0.284, 0.122, 0.6143, 0.8028, 0.7914, 0.8051, 0.769, 0.8107, 0.7866, 0.2566, 0.005157, 0.3529, 0.6344, 0.3274, 0.6133, 0.2768, 0.2831, 0.2704, 0.284, 0.3209, 0.6143, 0.3116, 0.6157, 0.2611, 0.2855, 0.09, 0.6344, 0.1105, 0.6191, 0.1066, 0.6447, 0.09647, 0.6474, 0.2768, 0.2831, 0.3274, 0.6133, 0.3209, 0.6143, 0.2704, 0.284, 0.8028, 0.7663, 0.8124, 0.7515, 0.8028, 0.7367, 0.8093, 0.7339, 0.8093, 0.769, 0.862, 0.8835, 0.8351, 0.8835, 0.8351, 0.5534, 0.862, 0.5534, 0.8093, 0.769, 0.8093, 0.7339, 0.8188, 0.738, 0.8188, 0.765, 0.122, 0.6143, 0.1725, 0.284, 0.1818, 0.2855, 0.1313, 0.6157, 0.68, 0.8422, 0.6767, 0.8484, 0.667, 0.8471, 0.6721, 0.8374, 0.1105, 0.6191, 0.1205, 0.6206, 0.1166, 0.6462, 0.1066, 0.6447, 0.8276, 0.8907, 0.8695, 0.8907, 0.8695, 0.9163, 0.8276, 0.9163, 0.8028, 0.8074, 0.8061, 0.7977, 0.8158, 0.7963, 0.8107, 0.8114, 0.8351, 0.8835, 0.862, 0.8835, 0.8695, 0.8907, 0.8276, 0.8907, 0.8061, 0.7977, 0.8028, 0.7914, 0.8107, 0.7866, 0.8158, 0.7963, 0.6767, 0.8484, 0.68, 0.8582, 0.6721, 0.8622, 0.667, 0.8471, 0.7649, 0.8281, 0.7482, 0.8172, 0.7546, 0.8025, 0.7568, 0.7828, 0.7546, 0.8025, 0.7503, 0.7924, 0.68, 0.8422, 0.6721, 0.8374, 0.6777, 0.8198, 0.7942, 0.9595, 0.7942, 0.9448, 0.8201, 0.9449, 0.8201, 0.9595, 0.7942, 0.9448, 0.7942, 0.9347, 0.8201, 0.9347, 0.8201, 0.9449, 0.1205, 0.6206, 0.135, 0.6229, 0.1311, 0.6485, 0.1166, 0.6462, 0.6895, 0.8281, 0.6999, 0.8025, 0.7063, 0.8172, 0.6977, 0.7828, 0.7042, 0.7924, 0.6999, 0.8025, 0.7649, 0.8281, 0.6895, 0.8281, 0.7063, 0.8172, 0.7568, 0.7828, 0.7649, 0.8281, 0.7546, 0.8025, 0.6895, 0.8281, 0.6977, 0.7828, 0.6999, 0.8025, 0.8201, 0.9347, 0.7942, 0.9347, 0.8124, 0.9168, 0.7568, 0.7828, 0.7503, 0.7924, 0.7462, 0.7745, 0.8909, 0.6328, 0.8719, 0.6338, 0.8719, 0.09173, 0.8853, 0.09101, 0.8909, 0.6328, 0.8909, 0.09432, 0.8965, 0.09101, 0.7649, 0.5534, 0.7839, 0.5549, 0.7839, 0.8327, 0.7691, 0.8313, 0.8262, 0.769, 0.8273, 0.7837, 0.817, 0.7837, 0.8158, 0.769, 0.6659, 0.9556, 0.6469, 0.9652, 0.6469, 0.9591, 0.6615, 0.9517, 0.6469, 0.9652, 0.628, 0.9556, 0.6323, 0.9517, 0.6469, 0.9591, 0.6469, 0.9119, 0.6533, 0.9149, 0.6659, 0.9215, 0.6615, 0.9254, 0.6469, 0.918, 0.628, 0.9556, 0.628, 0.9215, 0.6323, 0.9254, 0.6323, 0.9517, 0.6659, 0.9215, 0.6659, 0.9556, 0.6615, 0.9517, 0.6615, 0.9254, 0.7942, 0.9505, 0.7795, 0.9579, 0.7649, 0.9505, 0.7649, 0.9242, 0.7795, 0.9168, 0.7942, 0.9242, 0.667, 0.9148, 0.667, 0.8885, 0.6775, 0.8885, 0.6775, 0.9148, 0.6775, 0.8622, 0.6775, 0.8885, 0.667, 0.8885, 0.667, 0.8622, 0.8263, 0.8129, 0.827, 0.8275, 0.8166, 0.8275, 0.8158, 0.8129, 0.827, 0.7983, 0.8263, 0.8129, 0.8158, 0.8129, 0.8166, 0.7983, 0.8273, 0.7837, 0.8262, 0.7983, 0.8158, 0.7983, 0.817, 0.7837, 0.9448, 0.4727, 0.9772, 0.469, 0.9773, 0.5051, 0.8144, 0.645, 0.8092, 0.6445, 0.8092, 0.6086, 0.8144, 0.6091, 0.9448, 0.4727, 0.9448, 0.5643, 0.9123, 0.5051, 0.8028, 0.5537, 0.8092, 0.5534, 0.8092, 0.6086, 0.8041, 0.6091, 0.8269, 0.5904, 0.8213, 0.587, 0.8213, 0.5534, 0.8265, 0.5581, 0.8853, 0.09101, 0.8719, 0.09173, 0.8719, 0.0006882, 0.8845, 0.0, 0.8092, 0.5534, 0.8157, 0.5537, 0.8144, 0.6091, 0.8092, 0.6086, 0.8092, 0.6445, 0.8041, 0.645, 0.8041, 0.6091, 0.8092, 0.6086, 0.9098, 0.09173, 0.8965, 0.09101, 0.8973, 0.0, 0.9098, 0.0006882, 0.8213, 0.587, 0.8157, 0.5904, 0.8161, 0.5581, 0.8213, 0.5534, 0.9098, 0.6338, 0.8909, 0.6328, 0.8965, 0.09101, 0.9098, 0.09173, 0.8909, 0.09432, 0.8909, 0.6328, 0.8853, 0.09101, 0.9448, 0.5643, 0.9448, 0.4727, 0.9773, 0.5051, 0.9124, 0.469, 0.9448, 0.4727, 0.9123, 0.5051])
me_cube.materials.append(mat_revolver)
me_cube.update()
me_cube_001 = bpy.data.meshes.new('Cube.001')
me_cube_001.from_pydata([(-0.8295, -0.2074, -1.216), (-0.8295, -0.2074, 1.048), (-0.8295, 0.209, -1.216), (-0.8295, 0.209, 1.048), (0.2382, -0.2074, -1.216), (0.4997, -0.1928, -0.09754), (0.2382, 0.209, -1.216), (0.4997, 0.1945, -0.09754), (0.7358, -0.1503, 0.701), (0.7358, 0.152, 0.701), (1.084, -0.1546, 0.1879), (1.084, 0.1562, 0.1879), (1.418, -0.09905, 1.271), (1.418, 0.1007, 1.271), (1.555, -0.09923, 0.9051), (1.555, 0.1009, 0.9051), (1.948, -0.0871, 1.447), (1.948, 0.08877, 1.447), (1.939, -0.0871, 1.225), (1.939, 0.08877, 1.225)], [], [(0, 1, 3, 2), (2, 3, 7, 6), (6, 7, 5, 4), (4, 5, 1, 0), (2, 6, 4, 0), (3, 1, 8, 9), (8, 10, 14, 12), (1, 5, 10, 8), (7, 3, 9, 11), (5, 7, 11, 10), (14, 15, 19, 18), (11, 9, 13, 15), (10, 11, 15, 14), (9, 8, 12, 13), (19, 17, 16, 18), (13, 12, 16, 17), (12, 14, 18, 16), (15, 13, 17, 19)])
me_cube_001.polygons.foreach_set('use_smooth', [True] * 18)
_uv = me_cube_001.uv_layers.new(name='UVMap')
_uv.uv.foreach_set('vector', [0.2093, 0.2768, 0.3805, 0.2768, 0.3805, 0.448, 0.2093, 0.448, 0.2093, 0.448, 0.3805, 0.448, 0.3805, 0.6191, 0.2093, 0.6191, 0.2093, 0.6191, 0.3805, 0.6191, 0.3805, 0.7903, 0.2093, 0.7903, 0.2093, 0.7903, 0.3805, 0.7903, 0.3805, 0.9614, 0.2093, 0.9614, 0.0382, 0.6191, 0.2093, 0.6191, 0.2093, 0.7903, 0.0382, 0.7903, 0.3805, 0.448, 0.3805, 0.2768, 0.3805, 0.2768, 0.3805, 0.448, 0.3805, 0.9614, 0.3805, 0.7903, 0.3805, 0.7903, 0.3805, 0.9614, 0.3805, 0.9614, 0.3805, 0.7903, 0.3805, 0.7903, 0.3805, 0.9614, 0.3805, 0.6191, 0.3805, 0.448, 0.3805, 0.448, 0.3805, 0.6191, 0.3805, 0.7903, 0.3805, 0.6191, 0.3805, 0.6191, 0.3805, 0.7903, 0.3805, 0.7903, 0.3805, 0.6191, 0.3805, 0.6191, 0.3805, 0.7903, 0.3805, 0.6191, 0.3805, 0.448, 0.3805, 0.448, 0.3805, 0.6191, 0.3805, 0.7903, 0.3805, 0.6191, 0.3805, 0.6191, 0.3805, 0.7903, 0.3805, 0.448, 0.3805, 0.2768, 0.3805, 0.2768, 0.3805, 0.448, 0.3805, 0.6191, 0.5516, 0.6191, 0.5516, 0.7903, 0.3805, 0.7903, 0.3805, 0.448, 0.3805, 0.2768, 0.3805, 0.2768, 0.3805, 0.448, 0.3805, 0.9614, 0.3805, 0.7903, 0.3805, 0.7903, 0.3805, 0.9614, 0.3805, 0.6191, 0.3805, 0.448, 0.3805, 0.448, 0.3805, 0.6191])
me_cube_001.materials.append(mat_revolver)
me_cube_001.update()
me_cylinder = bpy.data.meshes.new('Cylinder')
me_cylinder.from_pydata([(-1.71, 1.687, 0.9738), (1.71, 1.687, 0.9738), (-1.71, 1.687, -0.9738), (1.71, 1.687, -0.9738), (-1.71, -1.763e-08, -1.948), (1.71, 1.149e-07, -1.948), (-1.71, -1.687, -0.9738), (1.71, -1.687, -0.9738), (-1.71, -1.687, 0.9738), (1.71, -1.687, 0.9738), (-1.71, -1.763e-08, 1.948), (1.71, 4.861e-08, 1.948)], [], [(0, 1, 3, 2), (2, 3, 5, 4), (4, 5, 7, 6), (6, 7, 9, 8), (3, 1, 11, 9, 7, 5), (8, 9, 11, 10), (10, 11, 1, 0), (0, 2, 4, 6, 8, 10)])
me_cylinder.polygons.foreach_set('use_smooth', [True] * 8)
_uv = me_cylinder.uv_layers.new(name='UVMap')
_uv.uv.foreach_set('vector', [0.5537, 0.7154, 0.5537, 0.9682, 0.4694, 0.9682, 0.4694, 0.7154, 0.4694, 0.7154, 0.4694, 0.9682, 0.3851, 0.9682, 0.3851, 0.7154, 0.3851, 0.7154, 0.3851, 0.9682, 0.3008, 0.9682, 0.3008, 0.7154, 0.3008, 0.7154, 0.3008, 0.9682, 0.2165, 0.9682, 0.2165, 0.7154, 0.2795, 0.6496, 0.1743, 0.7103, 0.06922, 0.6496, 0.06922, 0.5282, 0.1743, 0.4675, 0.2795, 0.5282, 0.2165, 0.7154, 0.2165, 0.9682, 0.1322, 0.9682, 0.1322, 0.7154, 0.1322, 0.7154, 0.1322, 0.9682, 0.0479, 0.9682, 0.0479, 0.7154, 0.4272, 0.7103, 0.5323, 0.6496, 0.5323, 0.5282, 0.4272, 0.4675, 0.3221, 0.5282, 0.3221, 0.6496])
me_cylinder.materials.append(mat_revolver)
me_cylinder.update()
me_cube_002 = bpy.data.meshes.new('Cube.002')
me_cube_002.from_pydata([(0.08041, 0.1224, 0.8606), (-0.5607, 0.1224, 0.3644), (0.08041, -0.1236, 0.8606), (-0.5607, -0.1236, 0.3644), (0.815, 0.1224, -0.1785), (0.1654, 0.1138, -0.3754), (0.815, -0.1236, -0.1785), (0.1654, -0.115, -0.3754), (-0.343, 0.08869, -0.3749), (-0.343, -0.08989, -0.3749), (-0.01245, 0.0912, -0.6311), (-0.01245, -0.09239, -0.6311), (-0.6061, 0.0584, -0.9692), (-0.6061, -0.0596, -0.9692), (-0.3853, 0.05851, -1.036), (-0.3853, -0.0597, -1.036), (-0.8257, 0.05134, -1.205), (-0.8257, -0.05254, -1.205), (-0.7816, 0.05134, -1.329), (-0.7816, -0.05254, -1.329)], [], [(0, 1, 3, 2), (2, 3, 7, 6), (6, 7, 5, 4), (4, 5, 1, 0), (2, 6, 4, 0), (3, 1, 8, 9), (8, 10, 14, 12), (1, 5, 10, 8), (7, 3, 9, 11), (5, 7, 11, 10), (14, 15, 19, 18), (11, 9, 13, 15), (10, 11, 15, 14), (9, 8, 12, 13), (19, 17, 16, 18), (13, 12, 16, 17), (12, 14, 18, 16), (15, 13, 17, 19)])
me_cube_002.polygons.foreach_set('use_smooth', [True] * 18)
_uv = me_cube_002.uv_layers.new(name='UVMap')
_uv.uv.foreach_set('vector', [0.2093, 0.2768, 0.3805, 0.2768, 0.3805, 0.448, 0.2093, 0.448, 0.2093, 0.448, 0.3805, 0.448, 0.3805, 0.6191, 0.2093, 0.6191, 0.2093, 0.6191, 0.3805, 0.6191, 0.3805, 0.7903, 0.2093, 0.7903, 0.2093, 0.7903, 0.3805, 0.7903, 0.3805, 0.9614, 0.2093, 0.9614, 0.0382, 0.6191, 0.2093, 0.6191, 0.2093, 0.7903, 0.0382, 0.7903, 0.3805, 0.448, 0.3805, 0.2768, 0.3805, 0.2768, 0.3805, 0.448, 0.3805, 0.9614, 0.3805, 0.7903, 0.3805, 0.7903, 0.3805, 0.9614, 0.3805, 0.9614, 0.3805, 0.7903, 0.3805, 0.7903, 0.3805, 0.9614, 0.3805, 0.6191, 0.3805, 0.448, 0.3805, 0.448, 0.3805, 0.6191, 0.3805, 0.7903, 0.3805, 0.6191, 0.3805, 0.6191, 0.3805, 0.7903, 0.3805, 0.7903, 0.3805, 0.6191, 0.3805, 0.6191, 0.3805, 0.7903, 0.3805, 0.6191, 0.3805, 0.448, 0.3805, 0.448, 0.3805, 0.6191, 0.3805, 0.7903, 0.3805, 0.6191, 0.3805, 0.6191, 0.3805, 0.7903, 0.3805, 0.448, 0.3805, 0.2768, 0.3805, 0.2768, 0.3805, 0.448, 0.3805, 0.6191, 0.5516, 0.6191, 0.5516, 0.7903, 0.3805, 0.7903, 0.3805, 0.448, 0.3805, 0.2768, 0.3805, 0.2768, 0.3805, 0.448, 0.3805, 0.9614, 0.3805, 0.7903, 0.3805, 0.7903, 0.3805, 0.9614, 0.3805, 0.6191, 0.3805, 0.448, 0.3805, 0.448, 0.3805, 0.6191])
me_cube_002.materials.append(mat_revolver)
me_cube_002.update()

# ---- objects
ob_body = bpy.data.objects.new('body', me_cube)
ob_hammer = bpy.data.objects.new('hammer', me_cube_001)
ob_cylinder = bpy.data.objects.new('Cylinder', me_cylinder)
ob_trigger = bpy.data.objects.new('trigger', me_cube_002)

# ---- transforms, parenting, visibility, modifiers, constraints
ob_body.location = (3.889, -0.003208, -0.2065)
_m = ob_body.modifiers.new('Smooth by Angle', 'NODES')
_m.node_group = ng_smooth_by_angle
_m.use_pin_to_last = True
_m.show_group_selector = False
ob_hammer.location = (6.458, -0.0008345, 2.972)
_m = ob_hammer.modifiers.new('Smooth by Angle', 'NODES')
_m.node_group = ng_smooth_by_angle
_m.use_pin_to_last = True
_m.show_group_selector = False
ob_cylinder.location = (3.432, -3.391e-07, 2.146)
_m = ob_cylinder.modifiers.new('Smooth by Angle', 'NODES')
_m.node_group = ng_smooth_by_angle
_m.use_pin_to_last = True
_m.show_group_selector = False
ob_trigger.location = (5.963, 0.0005986, -1.172)
_m = ob_trigger.modifiers.new('Smooth by Angle', 'NODES')
_m.node_group = ng_smooth_by_angle
_m.use_pin_to_last = True
_m.show_group_selector = False

# ---- collection membership
col_collection.objects.link(ob_body)
col_collection.objects.link(ob_hammer)
col_collection.objects.link(ob_cylinder)
col_collection.objects.link(ob_trigger)

# ---- scene / render settings (as saved in the file)
scene.frame_start = 1; scene.frame_end = 250; scene.frame_set(1)
scene.render.engine = 'BLENDER_EEVEE_NEXT'
bpy.context.view_layer.update()

# ---- added for rendering (the .blend has no active camera and no usable light): camera, sun
cam_auto = bpy.data.cameras.new('AutoCamera')
cam_auto.lens = 50.0
cam_auto.sensor_width = 36.0
cam_auto.clip_end = 1000.0
ob_auto_camera = bpy.data.objects.new('AutoCamera', cam_auto)
scene.collection.objects.link(ob_auto_camera)
ob_auto_camera.location = (27.1351, -33.37, 21.5667)
ob_auto_camera.rotation_euler = (1.09748, -7.21219e-08, 0.694738)
scene.camera = ob_auto_camera
light_auto_sun = bpy.data.lights.new('AutoSun', 'SUN')
light_auto_sun.energy = 3.0
light_auto_sun.angle = 0.0523599
ob_auto_sun = bpy.data.objects.new('AutoSun', light_auto_sun)
scene.collection.objects.link(ob_auto_sun)
ob_auto_sun.rotation_euler = (0.872665, 0.174533, 0.523599)
bpy.context.view_layer.update()
